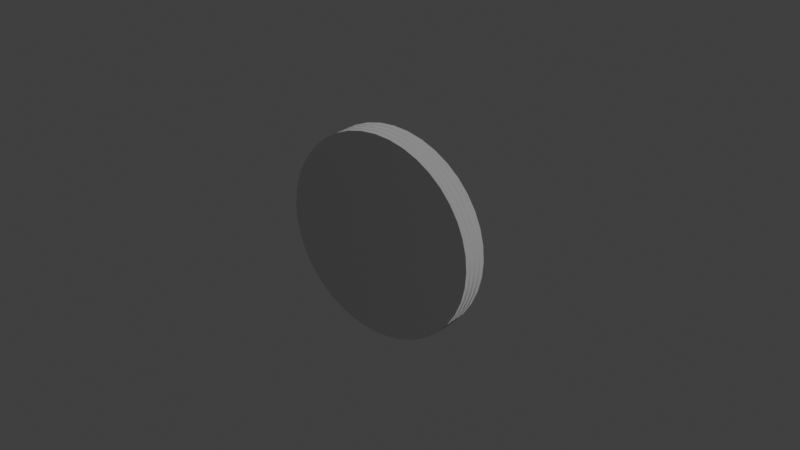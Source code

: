 # Source: the_koleso_veduhee.blend  (saved by Blender 4.1.23; exported with 4.5.12 LTS)
import bpy
from mathutils import Matrix  # noqa: F401  (used for matrix-valued properties, if any)

bpy.ops.wm.read_factory_settings(use_empty=True)
scene = bpy.context.scene
scene.name = 'Scene'

# ---- collections
col_collection = bpy.data.collections.new('Collection'); scene.collection.children.link(col_collection)

# ---- materials (node trees are filled in below, after node groups)
mat_material = bpy.data.materials.new('Material')
mat_material.use_transparent_shadow = False

# ---- material node trees
mat_material.use_nodes = True; mat_material.node_tree.nodes.clear()
_N = mat_material.node_tree.nodes; _L = mat_material.node_tree.links
n0 = _N.new('ShaderNodeBsdfPrincipled'); n0.name = 'Principled BSDF'; n0.location = (10, 300)
n0.distribution = 'GGX'
n0.subsurface_method = 'RANDOM_WALK_SKIN'
n0.inputs[2].default_value = 1.0
n0.inputs[3].default_value = 1.45
n0.inputs[27].default_value = (0.0, 0.0, 0.0, 1.0)
n0.inputs[28].default_value = 1.0
n1 = _N.new('ShaderNodeOutputMaterial'); n1.name = 'Material Output'; n1.location = (300, 300)
n2 = _N.new('ShaderNodeBump'); n2.name = 'Bump'; n2.location = (-263, -122)
n2.inputs[1].default_value = 1.0
n2.inputs[2].default_value = 1.0
n3 = _N.new('ShaderNodeTexWave'); n3.name = 'Wave Texture'; n3.location = (-524, -76)
n3.inputs[1].default_value = 152.0
n4 = _N.new('ShaderNodeMapping'); n4.name = 'Mapping'; n4.location = (-775, -59)
n4.inputs[2].default_value = (0.0, 0.0, 1.571)
n5 = _N.new('ShaderNodeTexCoord'); n5.name = 'Texture Coordinate'; n5.location = (-977, -77)
n6 = _N.new('ShaderNodeValToRGB'); n6.name = 'Color Ramp'; n6.location = (-345, 174)
while len(n6.color_ramp.elements) > 1: n6.color_ramp.elements.remove(n6.color_ramp.elements[-1])
n6.color_ramp.elements[0].position = 0.0; n6.color_ramp.elements[0].color = (0.0, 0.0, 0.0, 1.0)
_e = n6.color_ramp.elements.new(1.0); _e.color = (1.0, 1.0, 1.0, 1.0)
_L.new(n0.outputs[0], n1.inputs[0])
_L.new(n2.outputs[0], n0.inputs[5])
_L.new(n3.outputs[0], n2.inputs[4])
_L.new(n4.outputs[0], n3.inputs[0])
_L.new(n5.outputs[3], n4.inputs[0])
_L.new(n3.outputs[0], n6.inputs[0])
_L.new(n6.outputs[0], n0.inputs[1])
n1.is_active_output = True

# ---- world
world_world = bpy.data.worlds.new('World'); scene.world = world_world
world_world.use_nodes = True; world_world.node_tree.nodes.clear()
_N = world_world.node_tree.nodes; _L = world_world.node_tree.links
n0 = _N.new('ShaderNodeOutputWorld'); n0.name = 'World Output'; n0.location = (300, 300)
n1 = _N.new('ShaderNodeBackground'); n1.name = 'Background'; n1.location = (10, 300)
n1.inputs[0].default_value = (0.05088, 0.05088, 0.05088, 1.0)
_L.new(n1.outputs[0], n0.inputs[0])
n0.is_active_output = True
world_world.color = (0.05088, 0.05088, 0.05088)
world_world.use_sun_shadow = False
world_world.sun_shadow_jitter_overblur = 0.0

# ---- meshes
me_koleso_sploshnoe_001 = bpy.data.meshes.new('Koleso_sploshnoe.001')
me_koleso_sploshnoe_001.from_pydata([(0.01179, 1.753e-18, -0.02863), (0.008421, 1.753e-18, -0.02863), (0.01179, 1.547e-18, -0.02526), (0.005053, 1.753e-18, -0.02863), (0.001684, 1.753e-18, -0.02863), (-0.001684, 1.753e-18, -0.02863), (-0.005053, 1.753e-18, -0.02863), (-0.008421, 1.753e-18, -0.02863), (-0.01179, 1.753e-18, -0.02863), (-0.01179, 1.547e-18, -0.02526), (0.01853, 1.547e-18, -0.02526), (0.01516, 1.547e-18, -0.02526), (0.01853, 1.341e-18, -0.02189), (-0.01516, 1.547e-18, -0.02526), (-0.01853, 1.547e-18, -0.02526), (-0.01853, 1.341e-18, -0.02189), (0.02189, 1.341e-18, -0.02189), (0.01853, 1.134e-18, -0.01853), (0.02189, 1.134e-18, -0.01853), (-0.01853, 1.134e-18, -0.01853), (-0.02189, 1.341e-18, -0.02189), (-0.02189, 1.134e-18, -0.01853), (0.02526, 1.134e-18, -0.01853), (0.02526, 9.282e-19, -0.01516), (-0.02526, 1.134e-18, -0.01853), (-0.02526, 9.282e-19, -0.01516), (0.02526, 7.219e-19, -0.01179), (-0.02526, 7.219e-19, -0.01179), (0.02863, 7.219e-19, -0.01179), (0.02526, 5.156e-19, -0.008421), (0.02863, 5.156e-19, -0.008421), (-0.02863, 7.219e-19, -0.01179), (-0.02863, 5.156e-19, -0.008421), (0.02526, 3.094e-19, -0.005053), (0.02863, 3.094e-19, -0.005053), (0.005053, 3.094e-19, -0.005053), (0.001684, 3.094e-19, -0.005053), (-0.001684, 3.094e-19, -0.005053), (-0.005053, 3.094e-19, -0.005053), (-0.02863, 3.094e-19, -0.005053), (0.02526, 1.031e-19, -0.001684), (0.02863, 1.031e-19, -0.001684), (0.005053, 1.031e-19, -0.001684), (-0.005053, 1.031e-19, -0.001684), (-0.02863, 1.031e-19, -0.001684), (0.02526, -1.031e-19, 0.001684), (0.02863, -1.031e-19, 0.001684), (0.005053, -1.031e-19, 0.001684), (-0.005053, -1.031e-19, 0.001684), (-0.02863, -1.031e-19, 0.001684), (0.02526, -3.094e-19, 0.005053), (0.02863, -3.094e-19, 0.005053), (0.005053, -3.094e-19, 0.005053), (-0.005053, -3.094e-19, 0.005053), (-0.02863, -3.094e-19, 0.005053), (0.02526, -5.156e-19, 0.008421), (0.02863, -5.156e-19, 0.008421), (0.005053, -5.156e-19, 0.008421), (-0.005053, -5.156e-19, 0.008421), (-0.02863, -5.156e-19, 0.008421), (0.02526, -7.219e-19, 0.01179), (0.02863, -7.219e-19, 0.01179), (0.02189, -7.219e-19, 0.01179), (0.001684, -5.156e-19, 0.008421), (-0.001684, -5.156e-19, 0.008421), (-0.02526, -7.219e-19, 0.01179), (-0.02863, -7.219e-19, 0.01179), (0.02189, -9.282e-19, 0.01516), (0.02526, -9.282e-19, 0.01516), (-0.01516, -9.282e-19, 0.01516), (-0.01853, -9.282e-19, 0.01516), (-0.02189, -9.282e-19, 0.01516), (-0.02526, -9.282e-19, 0.01516), (0.02189, -1.134e-18, 0.01853), (0.02526, -1.134e-18, 0.01853), (-0.02189, -1.134e-18, 0.01853), (-0.02526, -1.134e-18, 0.01853), (0.01853, -1.341e-18, 0.02189), (0.02189, -1.341e-18, 0.02189), (0.01516, -1.341e-18, 0.02189), (0.01179, -1.341e-18, 0.02189), (-0.01179, -1.341e-18, 0.02189), (-0.01516, -1.341e-18, 0.02189), (-0.01853, -1.341e-18, 0.02189), (-0.02189, -1.341e-18, 0.02189), (0.01516, -1.547e-18, 0.02526), (0.01853, -1.547e-18, 0.02526), (0.01179, -1.547e-18, 0.02526), (-0.01179, -1.547e-18, 0.02526), (-0.01516, -1.547e-18, 0.02526), (-0.01853, -1.547e-18, 0.02526), (0.008421, -1.753e-18, 0.02863), (0.01179, -1.753e-18, 0.02863), (0.005053, -1.753e-18, 0.02863), (0.001684, -1.753e-18, 0.02863), (-0.001684, -1.753e-18, 0.02863), (-0.005053, -1.753e-18, 0.02863), (-0.008421, -1.753e-18, 0.02863), (-0.01179, -1.753e-18, 0.02863), (-0.03161, 3.065e-19, -0.005006), (-0.032, 2.4e-34, -3.919e-18), (-0.03161, -3.065e-19, 0.005006), (-0.03043, -6.055e-19, 0.009889), (-0.02851, -8.896e-19, 0.01453), (-0.02589, -1.152e-18, 0.01881), (-0.02263, -1.386e-18, 0.02263), (-0.01881, -1.585e-18, 0.02589), (-0.01453, -1.746e-18, 0.02851), (-0.009889, -1.864e-18, 0.03043), (-0.005006, -1.935e-18, 0.03161), (-5.878e-18, -1.959e-18, 0.032), (0.005006, -1.935e-18, 0.03161), (0.009889, -1.864e-18, 0.03043), (0.01453, -1.746e-18, 0.02851), (0.01881, -1.585e-18, 0.02589), (0.02263, -1.386e-18, 0.02263), (0.02589, -1.152e-18, 0.01881), (0.02851, -8.896e-19, 0.01453), (0.03043, -6.055e-19, 0.009889), (0.03161, -3.065e-19, 0.005006), (0.032, -4.799e-34, 7.838e-18), (0.03161, 3.065e-19, -0.005006), (0.03043, 6.055e-19, -0.009889), (0.02851, 8.896e-19, -0.01453), (0.02589, 1.152e-18, -0.01881), (0.02263, 1.386e-18, -0.02263), (0.01881, 1.585e-18, -0.02589), (0.01453, 1.746e-18, -0.02851), (0.009889, 1.864e-18, -0.03043), (0.005006, 1.935e-18, -0.03161), (9.797e-18, 1.959e-18, -0.032), (-0.005006, 1.935e-18, -0.03161), (-0.009889, 1.864e-18, -0.03043), (-0.01453, 1.746e-18, -0.02851), (-0.01881, 1.585e-18, -0.02589), (-0.02263, 1.386e-18, -0.02263), (-0.02589, 1.152e-18, -0.01881), (-0.02851, 8.896e-19, -0.01453), (-0.03043, 6.055e-19, -0.009889), (-0.00333, 2.351e-20, -0.0007679), (0.00333, 2.351e-20, -0.0007679), (0.004, -1.1e-18, 0.001732), (0.004, -1.501e-18, 0.005), (0.00275, -2.194e-19, 0.007165), (0.0015, -9.185e-19, 0.0075), (-0.0015, 8.579e-19, 0.0075), (-0.00275, -2.194e-19, 0.007165), (-0.003665, -1.914e-19, 0.00625), (-0.004, -1.501e-18, 0.005), (-0.004, -2.121e-19, 0.001732), (0.008421, -0.008, -0.02863), (0.01179, -0.008, -0.02863), (0.01179, -0.008, -0.02526), (0.005053, -0.008, -0.02863), (0.001684, -0.008, -0.02863), (-0.001684, -0.008, -0.02863), (-0.005053, -0.008, -0.02863), (-0.008421, -0.008, -0.02863), (-0.01179, -0.008, -0.02526), (-0.01179, -0.008, -0.02863), (0.01516, -0.008, -0.02526), (0.01853, -0.008, -0.02526), (0.01853, -0.008, -0.02189), (-0.01516, -0.008, -0.02526), (-0.01853, -0.008, -0.02189), (-0.01853, -0.008, -0.02526), (0.02189, -0.008, -0.02189), (0.02189, -0.008, -0.01853), (-0.02189, -0.008, -0.01853), (-0.02189, -0.008, -0.02189), (0.02526, -0.008, -0.01853), (0.02526, -0.008, -0.01516), (-0.02526, -0.008, -0.01516), (-0.02526, -0.008, -0.01853), (0.02526, -0.008, -0.01179), (-0.02526, -0.008, -0.01179), (0.02863, -0.008, -0.01179), (0.02863, -0.008, -0.008421), (-0.02863, -0.008, -0.008421), (-0.02863, -0.008, -0.01179), (0.02863, -0.008, -0.005053), (-0.02863, -0.008, -0.005053), (0.02863, -0.008, -0.001684), (-0.02863, -0.008, -0.001684), (0.02863, -0.008, 0.001684), (-0.02863, -0.008, 0.001684), (0.02863, -0.008, 0.005053), (-0.02863, -0.008, 0.005053), (0.02863, -0.008, 0.008421), (-0.02863, -0.008, 0.008421), (0.02526, -0.008, 0.01179), (0.02863, -0.008, 0.01179), (-0.02526, -0.008, 0.01179), (-0.02863, -0.008, 0.01179), (0.02526, -0.008, 0.01516), (-0.02526, -0.008, 0.01516), (0.02189, -0.008, 0.01853), (0.02526, -0.008, 0.01853), (-0.02189, -0.008, 0.01853), (-0.02526, -0.008, 0.01853), (0.01853, -0.008, 0.02189), (0.02189, -0.008, 0.02189), (-0.01853, -0.008, 0.02189), (-0.02189, -0.008, 0.02189), (0.01516, -0.008, 0.02526), (0.01853, -0.008, 0.02526), (0.01179, -0.008, 0.02526), (-0.01179, -0.008, 0.02526), (-0.01516, -0.008, 0.02526), (-0.01853, -0.008, 0.02526), (0.008421, -0.008, 0.02863), (0.01179, -0.008, 0.02863), (0.005053, -0.008, 0.02863), (0.001684, -0.008, 0.02863), (-0.001684, -0.008, 0.02863), (-0.005053, -0.008, 0.02863), (-0.008421, -0.008, 0.02863), (-0.01179, -0.008, 0.02863), (-0.03161, -0.008, 0.005006), (-0.03043, -0.008, 0.009889), (-0.02851, -0.008, 0.01453), (-0.02589, -0.008, 0.01881), (-0.02263, -0.008, 0.02263), (-0.01881, -0.008, 0.02589), (-0.01453, -0.008, 0.02851), (-0.009889, -0.008, 0.03043), (-0.005006, -0.008, 0.03161), (-5.878e-18, -0.008, 0.032), (0.005006, -0.008, 0.03161), (0.009889, -0.008, 0.03043), (0.01453, -0.008, 0.02851), (0.01881, -0.008, 0.02589), (0.02263, -0.008, 0.02263), (0.02589, -0.008, 0.01881), (0.02851, -0.008, 0.01453), (0.03043, -0.008, 0.009889), (0.03161, -0.008, 0.005006), (0.032, -0.008, 7.348e-18), (0.03161, -0.008, -0.005006), (0.03043, -0.008, -0.009889), (0.02851, -0.008, -0.01453), (0.02589, -0.008, -0.01881), (0.02263, -0.008, -0.02263), (0.01881, -0.008, -0.02589), (0.01453, -0.008, -0.02851), (0.009889, -0.008, -0.03043), (0.005006, -0.008, -0.03161), (9.797e-18, -0.008, -0.032), (-0.005006, -0.008, -0.03161), (-0.009889, -0.008, -0.03043), (-0.01453, -0.008, -0.02851), (-0.01881, -0.008, -0.02589), (-0.02263, -0.008, -0.02263), (-0.02589, -0.008, -0.01881), (-0.02851, -0.008, -0.01453), (-0.03043, -0.008, -0.009889), (-0.03161, -0.008, -0.005006), (-0.03161, -0.005, 0.005006), (-0.032, -0.005, -4.225e-18), (-0.03043, -0.005, 0.009889), (-0.02851, -0.005, 0.01453), (-0.02589, -0.005, 0.01881), (-0.02263, -0.005, 0.02263), (-0.01881, -0.005, 0.02589), (-0.01453, -0.005, 0.02851), (-0.009889, -0.005, 0.03043), (-0.005006, -0.005, 0.03161), (-5.878e-18, -0.005, 0.032), (0.005006, -0.005, 0.03161), (0.009889, -0.005, 0.03043), (0.01453, -0.005, 0.02851), (0.01881, -0.005, 0.02589), (0.02263, -0.005, 0.02263), (0.02589, -0.005, 0.01881), (0.02851, -0.005, 0.01453), (0.03043, -0.005, 0.009889), (0.03161, -0.005, 0.005006), (0.032, -0.005, 7.532e-18), (0.03161, -0.005, -0.005006), (0.03043, -0.005, -0.009889), (0.02851, -0.005, -0.01453), (0.02589, -0.005, -0.01881), (0.02263, -0.005, -0.02263), (0.01881, -0.005, -0.02589), (0.01453, -0.005, -0.02851), (0.009889, -0.005, -0.03043), (0.005006, -0.005, -0.03161), (9.797e-18, -0.005, -0.032), (-0.005006, -0.005, -0.03161), (-0.009889, -0.005, -0.03043), (-0.01453, -0.005, -0.02851), (-0.01881, -0.005, -0.02589), (-0.02263, -0.005, -0.02263), (-0.02589, -0.005, -0.01881), (-0.02851, -0.005, -0.01453), (-0.03043, -0.005, -0.009889), (-0.03161, -0.005, -0.005006), (-0.032, -0.008, -1.225e-17), (0.0015, 0.005, 0.0075), (-0.0015, 0.005, 0.0075), (-0.0007071, 0.008793, 0.0075), (-0.0015, 0.01, 0.0075), (-0.0007071, 0.01021, 0.0075), (-0.0015, 0.013, 0.0075), (0.0015, 0.013, 0.0075), (0.0007071, 0.01021, 0.0075), (0.0015, 0.01, 0.0075), (0.0007071, 0.008793, 0.0075), (0.001, 0.0095, 0.0075), (-0.001, 0.0095, 0.0075), (-1.73e-18, 0.0085, 0.0075), (-1.624e-18, 0.005, -0.003), (-2.236e-18, 0.0, -0.003), (-0.0015, 0.0, -0.002598), (-0.0015, 0.005, -0.002598), (0.0015, 0.005, -0.002598), (0.0015, 0.0, -0.002598), (-1.011e-18, 0.01, -0.003), (-0.0015, 0.01, -0.002598), (0.0015, 0.01, -0.002598), (-6.439e-19, 0.013, -0.003), (-0.0015, 0.013, -0.002598), (0.0015, 0.013, -0.002598), (0.00333, 0.005, -0.0007679), (0.004, 0.005, 0.001732), (0.00333, 0.01, -0.0007679), (0.004, 0.01, 0.001732), (0.00333, 0.013, -0.0007679), (0.004, 0.013, 0.001732), (0.004, 0.005, 0.005), (0.004, 0.01, 0.005), (0.004, 0.013, 0.005), (0.003665, 0.005, 0.00625), (0.003665, 0.0, 0.00625), (0.00275, 0.005, 0.007165), (0.003665, 0.01, 0.00625), (0.00275, 0.01, 0.007165), (0.003665, 0.013, 0.00625), (0.00275, 0.013, 0.007165), (-0.00275, 0.005, 0.007165), (-0.003665, 0.005, 0.00625), (-0.004, 0.005, 0.005), (-0.00275, 0.01, 0.007165), (-0.003665, 0.01, 0.00625), (-0.004, 0.01, 0.005), (-0.00275, 0.013, 0.007165), (-0.003665, 0.013, 0.00625), (-0.004, 0.013, 0.005), (-0.004, 0.005, 0.001732), (-0.004, 0.01, 0.001732), (-0.004, 0.013, 0.001732), (-0.00333, 0.005, -0.0007679), (-0.00333, 0.01, -0.0007679), (-0.00333, 0.013, -0.0007679), (0.001041, 0.013, -0.00108), (0.003, 0.013, 0.002), (0.003, 0.013, 0.0055), (-0.002, 0.013, 0.0055), (-0.003, 0.013, 0.0055), (-0.003, 0.013, 0.002), (-0.001041, 0.013, -0.00108), (0.001499, 0.013, -5.566e-05), (0.002, 0.013, 0.002), (-0.001118, 0.013, 0.001), (0.001118, 0.013, 0.001), (-0.001499, 0.013, -5.566e-05), (0.001, 0.0095, 0.0055), (0.0007071, 0.008793, 0.0055), (-0.0007071, 0.008793, 0.0055), (-0.001, 0.0095, 0.0055), (-0.0007071, 0.01021, 0.0055), (-1.929e-18, 0.0105, 0.0055), (-1.929e-18, 0.0105, 0.0075), (0.0007071, 0.01021, 0.0055), (-0.003, 0.00771, 0.0055), (-0.003, 0.00771, 0.002), (-0.003, 0.01271, 0.002), (-0.003, 0.01271, 0.0055), (-1.264e-18, 0.005978, 0.002), (0.003, 0.00771, 0.002), (0.0007071, 0.008793, 0.002), (0.003, 0.01271, 0.002), (0.001, 0.0095, 0.002), (-0.001, 0.0095, 0.002), (-0.0007071, 0.008793, 0.002), (0.0007071, 0.01021, 0.002), (-1.767e-18, 0.0085, 0.002), (-0.0007071, 0.01021, 0.002), (0.003, 0.00771, 0.0055), (0.003, 0.01271, 0.0055), (-1.251e-18, 0.005978, 0.0055), (-1.767e-18, 0.0085, 0.0055), (0.001118, 0.011, 0.001), (0.001118, 0.006, 0.001), (0.001, 0.0095, 0.001), (-0.001118, 0.006, 0.001), (-1.73e-18, 0.0085, 0.001), (-0.001118, 0.011, 0.001), (-0.001, 0.0095, 0.001), (0.0007071, 0.008793, 0.001), (0.0007071, 0.01021, 0.001), (-0.0007071, 0.01021, 0.001), (-0.0007071, 0.008793, 0.001), (-0.001499, 0.006, -5.566e-05), (-0.001499, 0.011, -5.566e-05), (-0.001041, 0.006, -0.00108), (-0.001041, 0.011, -0.00108), (1.68e-18, 0.006, -0.0015), (2.293e-18, 0.011, -0.0015), (0.001041, 0.006, -0.00108), (0.001041, 0.011, -0.00108), (0.001499, 0.006, -5.566e-05), (0.001499, 0.011, -5.566e-05), (2.537e-18, 0.013, -0.0015), (-1.929e-18, 0.0105, 0.001), (-1.929e-18, 0.0105, 0.002)], [], [(16, 12, 17), (16, 17, 18), (15, 20, 21), (15, 21, 19), (28, 26, 29), (28, 29, 30), (30, 29, 33), (30, 33, 34), (34, 33, 40), (34, 40, 41), (21, 25, 27), (41, 40, 45), (41, 45, 46), (27, 31, 32), (35, 4, 36), (27, 32, 39), (49, 53, 48), (46, 45, 50), (46, 50, 51), (4, 5, 36), (2, 3, 4), (19, 27, 38), (5, 6, 37), (27, 39, 44), (42, 47, 40), (79, 67, 80), (37, 9, 38), (51, 50, 55), (51, 55, 56), (12, 10, 11), (2, 1, 3), (17, 2, 35), (2, 4, 35), (27, 44, 43), (23, 22, 18), (45, 52, 50), (35, 42, 40), (56, 55, 60), (56, 60, 61), (11, 2, 17), (2, 0, 1), (6, 7, 9), (12, 11, 17), (62, 60, 55), (7, 8, 9), (44, 49, 48), (9, 13, 19), (49, 54, 70), (49, 70, 69), (44, 48, 43), (45, 40, 47), (59, 66, 65), (54, 59, 65), (65, 71, 70), (54, 65, 70), (65, 72, 71), (60, 62, 67), (60, 67, 68), (6, 9, 37), (23, 18, 17), (36, 5, 37), (13, 15, 19), (26, 23, 17), (29, 17, 35), (13, 14, 15), (9, 19, 38), (26, 17, 29), (40, 33, 35), (33, 29, 35), (19, 21, 27), (21, 24, 25), (68, 67, 73), (68, 73, 74), (95, 81, 96), (62, 55, 50), (63, 94, 80), (50, 52, 62), (52, 57, 62), (64, 58, 81), (63, 64, 95), (71, 72, 76), (71, 76, 75), (88, 98, 97), (73, 77, 78), (57, 63, 80), (45, 47, 52), (63, 95, 94), (70, 75, 83), (69, 70, 82), (58, 69, 81), (70, 71, 75), (53, 49, 69), (58, 53, 69), (77, 79, 85), (77, 85, 86), (79, 80, 87), (79, 87, 85), (77, 73, 67), (81, 88, 97), (81, 97, 96), (81, 82, 89), (81, 89, 88), (82, 83, 90), (82, 90, 89), (62, 57, 80), (93, 91, 80), (67, 62, 80), (77, 67, 79), (91, 87, 80), (91, 92, 87), (94, 93, 80), (81, 69, 82), (64, 81, 95), (75, 84, 83), (82, 70, 83), (99, 100, 44), (100, 101, 49), (101, 102, 59), (102, 103, 66), (103, 104, 72), (104, 105, 76), (105, 106, 90), (106, 107, 89), (107, 108, 98), (108, 109, 97), (109, 110, 95), (110, 111, 94), (111, 112, 91), (112, 113, 92), (113, 114, 85), (114, 115, 86), (115, 116, 74), (116, 117, 68), (117, 118, 61), (118, 119, 56), (119, 120, 46), (120, 121, 41), (121, 122, 30), (122, 123, 28), (123, 124, 23), (124, 125, 22), (125, 126, 10), (126, 127, 11), (127, 128, 0), (128, 129, 1), (129, 130, 4), (130, 131, 5), (131, 132, 7), (132, 133, 8), (133, 134, 13), (134, 135, 14), (135, 136, 24), (136, 137, 25), (137, 138, 31), (138, 99, 32), (139, 313, 43), (313, 312, 37), (312, 316, 36), (316, 140, 42), (140, 141, 47), (141, 142, 47), (142, 333, 52), (333, 143, 57), (143, 144, 63), (144, 145, 63), (145, 146, 64), (146, 147, 58), (147, 148, 53), (148, 149, 48), (149, 139, 48), (1, 0, 128), (2, 11, 127), (0, 2, 127), (12, 16, 10), (18, 22, 16), (26, 28, 123), (23, 26, 123), (28, 30, 122), (4, 3, 129), (5, 4, 130), (6, 5, 131), (8, 7, 132), (13, 9, 133), (9, 8, 133), (20, 15, 14), (24, 21, 20), (31, 27, 137), (27, 25, 137), (32, 31, 138), (34, 41, 121), (41, 46, 120), (46, 51, 119), (56, 61, 118), (61, 60, 117), (60, 68, 117), (74, 73, 78), (35, 36, 42), (36, 37, 312), (37, 38, 43), (47, 42, 140), (43, 48, 139), (52, 47, 142), (48, 53, 148), (63, 57, 143), (57, 52, 333), (64, 63, 145), (58, 64, 146), (53, 58, 147), (44, 39, 99), (49, 44, 100), (54, 49, 101), (66, 59, 102), (65, 66, 103), (72, 65, 103), (75, 76, 84), (78, 77, 86), (85, 87, 113), (87, 92, 113), (92, 91, 112), (83, 84, 90), (88, 89, 107), (98, 88, 107), (93, 94, 111), (94, 95, 110), (95, 96, 109), (97, 98, 108), (101, 59, 54), (72, 104, 76), (76, 105, 84), (105, 90, 84), (90, 106, 89), (97, 109, 96), (111, 91, 93), (85, 114, 86), (86, 115, 78), (115, 74, 78), (74, 116, 68), (56, 119, 51), (121, 30, 34), (23, 124, 22), (22, 125, 16), (125, 10, 16), (10, 126, 11), (1, 129, 3), (131, 7, 6), (13, 134, 14), (14, 135, 20), (135, 24, 20), (24, 136, 25), (32, 99, 39), (43, 313, 37), (36, 316, 42), (174, 176, 177), (196, 201, 200), (190, 196, 206), (168, 164, 158), (200, 204, 206), (206, 210, 212), (167, 170, 171), (167, 171, 174), (164, 163, 158), (168, 169, 164), (175, 172, 168), (172, 173, 168), (181, 178, 175), (206, 211, 210), (196, 200, 206), (152, 160, 162), (162, 167, 152), (174, 177, 180), (174, 180, 182), (168, 158, 175), (181, 175, 183), (183, 175, 192), (206, 175, 158), (206, 213, 214), (175, 206, 192), (167, 174, 152), (206, 212, 213), (178, 179, 175), (207, 198, 192), (164, 165, 163), (192, 193, 189), (208, 209, 202), (187, 185, 192), (215, 216, 207), (216, 217, 207), (214, 215, 207), (206, 214, 207), (185, 183, 192), (190, 194, 196), (158, 190, 206), (152, 190, 158), (194, 197, 196), (189, 187, 192), (207, 208, 202), (174, 184, 190), (155, 154, 152), (152, 174, 190), (174, 182, 184), (153, 150, 152), (150, 151, 152), (157, 156, 158), (158, 159, 157), (206, 207, 192), (198, 199, 195), (154, 153, 152), (188, 191, 190), (162, 166, 167), (160, 161, 162), (156, 155, 158), (205, 204, 200), (155, 152, 158), (198, 195, 192), (202, 203, 198), (186, 188, 190), (184, 186, 190), (27, 43, 38), (207, 202, 198), (185, 218, 297), (189, 219, 218), (193, 220, 219), (195, 221, 220), (199, 222, 221), (209, 223, 222), (208, 224, 223), (217, 225, 224), (216, 226, 225), (214, 227, 226), (213, 228, 227), (210, 229, 228), (211, 230, 229), (204, 231, 230), (205, 232, 231), (197, 233, 232), (194, 234, 233), (191, 235, 234), (188, 236, 235), (184, 237, 236), (182, 238, 237), (177, 239, 238), (176, 240, 239), (171, 241, 240), (170, 242, 241), (161, 243, 242), (160, 244, 243), (151, 245, 244), (150, 246, 245), (154, 247, 246), (155, 248, 247), (157, 249, 248), (159, 250, 249), (163, 251, 250), (165, 252, 251), (173, 253, 252), (172, 254, 253), (179, 255, 254), (178, 256, 255), (183, 297, 256), (245, 151, 150), (244, 160, 152), (244, 152, 151), (161, 166, 162), (166, 170, 167), (240, 176, 174), (240, 174, 171), (239, 177, 176), (246, 153, 154), (247, 154, 155), (248, 155, 156), (249, 157, 159), (250, 158, 163), (250, 159, 158), (165, 164, 169), (169, 168, 173), (254, 175, 179), (254, 172, 175), (255, 179, 178), (238, 182, 180), (237, 184, 182), (236, 186, 184), (235, 191, 188), (234, 190, 191), (234, 194, 190), (201, 196, 197), (256, 181, 183), (297, 183, 185), (218, 185, 187), (219, 189, 193), (220, 193, 192), (220, 192, 195), (203, 199, 198), (205, 200, 201), (230, 206, 204), (230, 211, 206), (229, 210, 211), (209, 203, 202), (224, 208, 207), (224, 207, 217), (228, 213, 212), (227, 214, 213), (226, 215, 214), (225, 217, 216), (187, 189, 218), (199, 221, 195), (203, 222, 199), (203, 209, 222), (208, 223, 209), (215, 226, 216), (212, 210, 228), (205, 231, 204), (201, 232, 205), (201, 197, 232), (194, 233, 197), (186, 236, 188), (180, 177, 238), (170, 241, 171), (166, 242, 170), (166, 161, 242), (160, 243, 161), (153, 246, 150), (156, 157, 248), (165, 251, 163), (169, 252, 165), (169, 173, 252), (172, 253, 173), (181, 256, 178), (257, 101, 100), (258, 257, 100), (259, 102, 101), (257, 259, 101), (260, 103, 102), (259, 260, 102), (261, 104, 103), (260, 261, 103), (262, 105, 104), (261, 262, 104), (263, 106, 105), (262, 263, 105), (264, 107, 106), (263, 264, 106), (265, 108, 107), (264, 265, 107), (266, 109, 108), (265, 266, 108), (267, 110, 109), (266, 267, 109), (268, 111, 110), (267, 268, 110), (269, 112, 111), (268, 269, 111), (270, 113, 112), (269, 270, 112), (271, 114, 113), (270, 271, 113), (272, 115, 114), (271, 272, 114), (273, 116, 115), (272, 273, 115), (274, 117, 116), (273, 274, 116), (275, 118, 117), (274, 275, 117), (276, 119, 118), (275, 276, 118), (277, 120, 119), (276, 277, 119), (278, 121, 120), (277, 278, 120), (279, 122, 121), (278, 279, 121), (280, 123, 122), (279, 280, 122), (281, 124, 123), (280, 281, 123), (282, 125, 124), (281, 282, 124), (283, 126, 125), (282, 283, 125), (284, 127, 126), (283, 284, 126), (285, 128, 127), (284, 285, 127), (286, 129, 128), (285, 286, 128), (287, 130, 129), (286, 287, 129), (288, 131, 130), (287, 288, 130), (289, 132, 131), (288, 289, 131), (290, 133, 132), (289, 290, 132), (291, 134, 133), (290, 291, 133), (292, 135, 134), (291, 292, 134), (293, 136, 135), (292, 293, 135), (294, 137, 136), (293, 294, 136), (295, 138, 137), (294, 295, 137), (296, 99, 138), (295, 296, 138), (258, 100, 99), (296, 258, 99), (218, 257, 258), (297, 218, 258), (219, 259, 257), (218, 219, 257), (220, 260, 259), (219, 220, 259), (221, 261, 260), (220, 221, 260), (222, 262, 261), (221, 222, 261), (223, 263, 262), (222, 223, 262), (224, 264, 263), (223, 224, 263), (225, 265, 264), (224, 225, 264), (226, 266, 265), (225, 226, 265), (227, 267, 266), (226, 227, 266), (228, 268, 267), (227, 228, 267), (229, 269, 268), (228, 229, 268), (230, 270, 269), (229, 230, 269), (231, 271, 270), (230, 231, 270), (232, 272, 271), (231, 232, 271), (233, 273, 272), (232, 233, 272), (234, 274, 273), (233, 234, 273), (235, 275, 274), (234, 235, 274), (236, 276, 275), (235, 236, 275), (237, 277, 276), (236, 237, 276), (238, 278, 277), (237, 238, 277), (239, 279, 278), (238, 239, 278), (240, 280, 279), (239, 240, 279), (241, 281, 280), (240, 241, 280), (242, 282, 281), (241, 242, 281), (243, 283, 282), (242, 243, 282), (244, 284, 283), (243, 244, 283), (245, 285, 284), (244, 245, 284), (246, 286, 285), (245, 246, 285), (247, 287, 286), (246, 247, 286), (248, 288, 287), (247, 248, 287), (249, 289, 288), (248, 249, 288), (250, 290, 289), (249, 250, 289), (251, 291, 290), (250, 251, 290), (252, 292, 291), (251, 252, 291), (253, 293, 292), (252, 253, 292), (254, 294, 293), (253, 254, 293), (255, 295, 294), (254, 255, 294), (256, 296, 295), (255, 256, 295), (297, 258, 296), (256, 297, 296), (298, 299, 145), (300, 301, 299), (302, 303, 301), (372, 304, 303), (305, 306, 304), (307, 298, 306), (145, 144, 298), (306, 305, 308), (304, 372, 305), (303, 302, 372), (301, 309, 302), (301, 300, 309), (299, 310, 300), (298, 307, 310), (306, 308, 307), (310, 299, 298), (311, 312, 313), (314, 311, 313), (315, 316, 312), (311, 315, 312), (317, 311, 314), (318, 317, 314), (319, 315, 311), (317, 319, 311), (320, 317, 318), (321, 320, 318), (322, 319, 317), (320, 322, 317), (323, 140, 316), (315, 323, 316), (324, 141, 140), (323, 324, 140), (325, 323, 315), (319, 325, 315), (326, 324, 323), (325, 326, 323), (327, 325, 319), (322, 327, 319), (328, 326, 325), (327, 328, 325), (329, 142, 141), (326, 330, 329), (328, 331, 330), (330, 326, 328), (329, 324, 326), (329, 141, 324), (332, 333, 142), (329, 332, 142), (334, 143, 333), (332, 334, 333), (298, 144, 143), (334, 298, 143), (335, 332, 329), (330, 335, 329), (336, 334, 332), (335, 336, 332), (306, 298, 334), (336, 306, 334), (337, 335, 330), (331, 337, 330), (338, 336, 335), (337, 338, 335), (304, 306, 336), (338, 304, 336), (339, 146, 145), (299, 339, 145), (340, 147, 146), (339, 340, 146), (341, 148, 147), (340, 341, 147), (342, 339, 299), (301, 342, 299), (343, 340, 339), (342, 343, 339), (344, 341, 340), (343, 344, 340), (345, 342, 301), (303, 345, 301), (346, 343, 342), (345, 346, 342), (347, 344, 343), (346, 347, 343), (348, 149, 148), (344, 349, 348), (347, 350, 349), (349, 344, 347), (348, 341, 344), (348, 148, 341), (351, 139, 149), (348, 351, 149), (314, 313, 139), (351, 314, 139), (352, 351, 348), (349, 352, 348), (318, 314, 351), (352, 318, 351), (353, 352, 349), (350, 353, 349), (321, 318, 352), (353, 321, 352), (354, 327, 322), (355, 328, 327), (355, 331, 328), (356, 337, 331), (356, 338, 337), (356, 304, 338), (357, 303, 304), (357, 345, 303), (358, 346, 345), (358, 347, 346), (359, 350, 347), (359, 353, 350), (360, 321, 353), (413, 320, 321), (413, 322, 320), (345, 357, 358), (304, 356, 357), (331, 355, 356), (361, 362, 355), (363, 359, 362), (347, 358, 359), (362, 361, 364), (327, 354, 361), (322, 413, 354), (321, 360, 413), (353, 365, 360), (359, 363, 365), (362, 364, 363), (361, 355, 327), (365, 353, 359), (366, 367, 307), (366, 307, 308), (367, 391, 310), (367, 310, 307), (391, 368, 300), (391, 300, 310), (368, 369, 309), (368, 309, 300), (369, 370, 302), (369, 302, 309), (370, 371, 372), (370, 372, 302), (371, 373, 305), (371, 305, 372), (373, 366, 308), (373, 308, 305), (374, 375, 376), (376, 359, 358), (358, 377, 376), (377, 374, 376), (378, 379, 380), (379, 381, 382), (381, 355, 362), (362, 359, 415), (359, 376, 415), (376, 375, 383), (375, 378, 384), (385, 382, 381), (382, 380, 379), (380, 386, 378), (386, 384, 378), (384, 383, 375), (383, 387, 376), (387, 415, 376), (415, 385, 362), (381, 362, 385), (379, 388, 389), (389, 356, 355), (355, 381, 389), (381, 379, 389), (388, 390, 367), (390, 374, 368), (374, 377, 369), (377, 358, 357), (357, 356, 371), (356, 389, 371), (389, 388, 366), (367, 366, 388), (366, 373, 389), (373, 371, 389), (371, 370, 357), (370, 369, 377), (369, 368, 374), (368, 391, 390), (391, 367, 390), (377, 357, 370), (363, 364, 392), (392, 393, 394), (393, 395, 396), (395, 397, 398), (397, 363, 392), (399, 394, 393), (394, 400, 392), (400, 414, 392), (414, 401, 397), (401, 398, 397), (398, 402, 395), (402, 396, 395), (396, 399, 393), (397, 392, 414), (395, 403, 404), (395, 404, 397), (403, 405, 406), (403, 406, 404), (405, 407, 408), (405, 408, 406), (407, 409, 410), (407, 410, 408), (409, 411, 412), (409, 412, 410), (411, 393, 392), (411, 392, 412), (397, 404, 365), (397, 365, 363), (404, 406, 360), (404, 360, 365), (406, 408, 413), (406, 413, 360), (408, 410, 354), (408, 354, 413), (410, 412, 361), (410, 361, 354), (412, 392, 364), (412, 364, 361), (390, 378, 375), (375, 374, 390), (390, 388, 379), (379, 378, 390), (394, 399, 380), (394, 380, 382), (399, 396, 386), (399, 386, 380), (396, 402, 384), (396, 384, 386), (402, 398, 383), (402, 383, 384), (398, 401, 387), (398, 387, 383), (401, 414, 415), (401, 415, 387), (414, 400, 385), (414, 385, 415), (400, 394, 382), (400, 382, 385), (405, 403, 395), (395, 407, 405), (395, 409, 407), (395, 411, 409), (395, 393, 411)])
me_koleso_sploshnoe_001.polygons.foreach_set('use_smooth', [True] * 836)
_k = set([(99, 100), (99, 138), (100, 101), (101, 102), (102, 103), (103, 104), (104, 105), (105, 106), (106, 107), (107, 108), (108, 109), (109, 110), (110, 111), (111, 112), (112, 113), (113, 114), (114, 115), (115, 116), (116, 117), (117, 118), (118, 119), (119, 120), (120, 121), (121, 122), (122, 123), (123, 124), (124, 125), (125, 126), (126, 127), (127, 128), (128, 129), (129, 130), (130, 131), (131, 132), (132, 133), (133, 134), (134, 135), (135, 136), (136, 137), (137, 138), (139, 149), (139, 313), (140, 141), (140, 316), (141, 142), (142, 333), (143, 144), (143, 333), (144, 145), (145, 146), (146, 147), (147, 148), (147, 340), (148, 149), (218, 219), (218, 297), (219, 220), (220, 221), (221, 222), (222, 223), (223, 224), (224, 225), (225, 226), (226, 227), (227, 228), (228, 229), (229, 230), (230, 231), (231, 232), (232, 233), (233, 234), (234, 235), (235, 236), (236, 237), (237, 238), (238, 239), (239, 240), (240, 241), (241, 242), (242, 243), (243, 244), (244, 245), (245, 246), (246, 247), (247, 248), (248, 249), (249, 250), (250, 251), (251, 252), (252, 253), (253, 254), (254, 255), (255, 256), (256, 297), (300, 309), (300, 310), (300, 368), (302, 309), (302, 370), (302, 372), (303, 304), (303, 345), (304, 338), (305, 308), (305, 372), (305, 373), (307, 308), (307, 310), (307, 367), (308, 366), (309, 369), (310, 391), (311, 312), (311, 317), (312, 313), (312, 316), (313, 314), (314, 318), (315, 316), (315, 319), (317, 320), (319, 322), (320, 321), (320, 322), (321, 353), (322, 327), (325, 327), (327, 328), (328, 331), (331, 337), (332, 333), (332, 335), (337, 338), (340, 343), (345, 346), (346, 347), (347, 350), (350, 353), (354, 361), (354, 410), (354, 413), (355, 356), (355, 362), (355, 381), (356, 357), (356, 389), (357, 358), (358, 359), (358, 377), (359, 362), (359, 376), (360, 365), (360, 406), (360, 413), (361, 364), (361, 412), (363, 364), (363, 365), (363, 397), (364, 392), (365, 404), (366, 367), (366, 373), (367, 391), (368, 369), (368, 391), (369, 370), (370, 371), (371, 372), (371, 373), (374, 375), (374, 377), (374, 390), (375, 376), (375, 378), (378, 379), (378, 390), (379, 381), (379, 388), (380, 382), (380, 386), (380, 399), (382, 385), (382, 394), (383, 384), (383, 387), (383, 398), (384, 386), (384, 402), (385, 400), (385, 415), (386, 396), (387, 401), (387, 415), (388, 389), (388, 390), (392, 393), (393, 395), (393, 411), (394, 399), (394, 400), (395, 397), (395, 403), (396, 399), (396, 402), (398, 401), (398, 402), (400, 414), (401, 414), (403, 404), (403, 405), (405, 406), (405, 407), (407, 408), (407, 409), (408, 413), (409, 410), (409, 411), (411, 412), (414, 415)])
me_koleso_sploshnoe_001.attributes.new('sharp_edge', 'BOOLEAN', 'EDGE').data.foreach_set('value', [ (min(e.vertices), max(e.vertices)) in _k for e in me_koleso_sploshnoe_001.edges])
_uv = me_koleso_sploshnoe_001.uv_layers.new(name='UVMap')
_uv.uv.foreach_set('vector', [0.4853, 0.09792, 0.4832, 0.1244, 0.4568, 0.1223, 0.4853, 0.09792, 0.4568, 0.1223, 0.4589, 0.09584, 0.4603, 0.4152, 0.4583, 0.4416, 0.4318, 0.4395, 0.4603, 0.4152, 0.4318, 0.4395, 0.4339, 0.4131, 0.4102, 0.0388, 0.4081, 0.06524, 0.3816, 0.06316, 0.4102, 0.0388, 0.3816, 0.06316, 0.3837, 0.03672, 0.3837, 0.03672, 0.3816, 0.06316, 0.3552, 0.06108, 0.3837, 0.03672, 0.3552, 0.06108, 0.3573, 0.03464, 0.3573, 0.03464, 0.3552, 0.06108, 0.3288, 0.059, 0.3573, 0.03464, 0.3288, 0.059, 0.3308, 0.03256, 0.4318, 0.4395, 0.4033, 0.4639, 0.3769, 0.4618, 0.3308, 0.03256, 0.3288, 0.059, 0.3023, 0.05692, 0.3308, 0.03256, 0.3023, 0.05692, 0.3044, 0.03048, 0.3769, 0.4618, 0.3748, 0.4883, 0.3484, 0.4862, 0.3427, 0.2197, 0.5257, 0.2607, 0.3406, 0.2462, 0.3769, 0.4618, 0.3484, 0.4862, 0.3219, 0.4841, 0.269, 0.4799, 0.2572, 0.2928, 0.2836, 0.2949, 0.3044, 0.03048, 0.3023, 0.05692, 0.2759, 0.05484, 0.3044, 0.03048, 0.2759, 0.05484, 0.278, 0.0284, 0.5257, 0.2607, 0.5236, 0.2872, 0.3406, 0.2462, 0.5055, 0.1793, 0.5278, 0.2343, 0.5257, 0.2607, 0.4339, 0.4131, 0.3769, 0.4618, 0.3365, 0.299, 0.5236, 0.2872, 0.5216, 0.3136, 0.3386, 0.2726, 0.3769, 0.4618, 0.3219, 0.4841, 0.2955, 0.482, 0.3163, 0.2176, 0.2898, 0.2156, 0.3288, 0.059, 0.1375, 0.1237, 0.1945, 0.07503, 0.1354, 0.1502, 0.3386, 0.2726, 0.491, 0.3644, 0.3365, 0.299, 0.278, 0.0284, 0.2759, 0.05484, 0.2494, 0.05276, 0.278, 0.0284, 0.2494, 0.05276, 0.2515, 0.02632, 0.4832, 0.1244, 0.5097, 0.1264, 0.5076, 0.1529, 0.5055, 0.1793, 0.5299, 0.2078, 0.5278, 0.2343, 0.4568, 0.1223, 0.5055, 0.1793, 0.3427, 0.2197, 0.5055, 0.1793, 0.5257, 0.2607, 0.3427, 0.2197, 0.3769, 0.4618, 0.2955, 0.482, 0.31, 0.2969, 0.4345, 0.06732, 0.461, 0.0694, 0.4589, 0.09584, 0.3023, 0.05692, 0.2634, 0.2135, 0.2759, 0.05484, 0.3427, 0.2197, 0.3163, 0.2176, 0.3288, 0.059, 0.2515, 0.02632, 0.2494, 0.05276, 0.223, 0.05067, 0.2515, 0.02632, 0.223, 0.05067, 0.2251, 0.02424, 0.5076, 0.1529, 0.5055, 0.1793, 0.4568, 0.1223, 0.5055, 0.1793, 0.532, 0.1814, 0.5299, 0.2078, 0.5216, 0.3136, 0.5195, 0.34, 0.491, 0.3644, 0.4832, 0.1244, 0.5076, 0.1529, 0.4568, 0.1223, 0.2209, 0.07711, 0.223, 0.05067, 0.2494, 0.05276, 0.5195, 0.34, 0.5174, 0.3665, 0.491, 0.3644, 0.2955, 0.482, 0.269, 0.4799, 0.2836, 0.2949, 0.491, 0.3644, 0.4889, 0.3908, 0.4339, 0.4131, 0.269, 0.4799, 0.2426, 0.4779, 0.1695, 0.3923, 0.269, 0.4799, 0.1695, 0.3923, 0.1716, 0.3659, 0.2955, 0.482, 0.2836, 0.2949, 0.31, 0.2969, 0.3023, 0.05692, 0.3288, 0.059, 0.2898, 0.2156, 0.2162, 0.4758, 0.1897, 0.4737, 0.1918, 0.4473, 0.2426, 0.4779, 0.2162, 0.4758, 0.1918, 0.4473, 0.1918, 0.4473, 0.1674, 0.4187, 0.1695, 0.3923, 0.2426, 0.4779, 0.1918, 0.4473, 0.1695, 0.3923, 0.1918, 0.4473, 0.1654, 0.4452, 0.1674, 0.4187, 0.223, 0.05067, 0.2209, 0.07711, 0.1945, 0.07503, 0.223, 0.05067, 0.1945, 0.07503, 0.1966, 0.04859, 0.5216, 0.3136, 0.491, 0.3644, 0.3386, 0.2726, 0.4345, 0.06732, 0.4589, 0.09584, 0.4568, 0.1223, 0.3406, 0.2462, 0.5236, 0.2872, 0.3386, 0.2726, 0.4889, 0.3908, 0.4603, 0.4152, 0.4339, 0.4131, 0.4081, 0.06524, 0.4345, 0.06732, 0.4568, 0.1223, 0.3816, 0.06316, 0.4568, 0.1223, 0.3427, 0.2197, 0.4889, 0.3908, 0.4868, 0.4173, 0.4603, 0.4152, 0.491, 0.3644, 0.4339, 0.4131, 0.3365, 0.299, 0.4081, 0.06524, 0.4568, 0.1223, 0.3816, 0.06316, 0.3288, 0.059, 0.3552, 0.06108, 0.3427, 0.2197, 0.3552, 0.06108, 0.3816, 0.06316, 0.3427, 0.2197, 0.4339, 0.4131, 0.4318, 0.4395, 0.3769, 0.4618, 0.4318, 0.4395, 0.4297, 0.466, 0.4033, 0.4639, 0.1966, 0.04859, 0.1945, 0.07503, 0.1681, 0.07295, 0.1966, 0.04859, 0.1681, 0.07295, 0.1701, 0.04651, 0.07417, 0.2518, 0.1208, 0.3353, 0.07209, 0.2782, 0.2209, 0.07711, 0.2494, 0.05276, 0.2759, 0.05484, 0.2349, 0.2378, 0.07625, 0.2253, 0.1354, 0.1502, 0.2759, 0.05484, 0.2634, 0.2135, 0.2209, 0.07711, 0.2634, 0.2135, 0.237, 0.2114, 0.2209, 0.07711, 0.2328, 0.2643, 0.2307, 0.2907, 0.1208, 0.3353, 0.2349, 0.2378, 0.2328, 0.2643, 0.07417, 0.2518, 0.1674, 0.4187, 0.1654, 0.4452, 0.1389, 0.4431, 0.1674, 0.4187, 0.1389, 0.4431, 0.141, 0.4167, 0.09436, 0.3332, 0.06793, 0.3311, 0.07001, 0.3047, 0.1681, 0.07295, 0.1395, 0.09731, 0.1416, 0.07087, 0.237, 0.2114, 0.2349, 0.2378, 0.1354, 0.1502, 0.3023, 0.05692, 0.2898, 0.2156, 0.2634, 0.2135, 0.2349, 0.2378, 0.07417, 0.2518, 0.07625, 0.2253, 0.1695, 0.3923, 0.141, 0.4167, 0.1166, 0.3881, 0.1716, 0.3659, 0.1695, 0.3923, 0.1187, 0.3617, 0.2307, 0.2907, 0.1716, 0.3659, 0.1208, 0.3353, 0.1695, 0.3923, 0.1674, 0.4187, 0.141, 0.4167, 0.2572, 0.2928, 0.269, 0.4799, 0.1716, 0.3659, 0.2307, 0.2907, 0.2572, 0.2928, 0.1716, 0.3659, 0.1395, 0.09731, 0.1375, 0.1237, 0.111, 0.1217, 0.1395, 0.09731, 0.111, 0.1217, 0.1131, 0.09523, 0.1375, 0.1237, 0.1354, 0.1502, 0.1089, 0.1481, 0.1375, 0.1237, 0.1089, 0.1481, 0.111, 0.1217, 0.1395, 0.09731, 0.1681, 0.07295, 0.1945, 0.07503, 0.1208, 0.3353, 0.09436, 0.3332, 0.07001, 0.3047, 0.1208, 0.3353, 0.07001, 0.3047, 0.07209, 0.2782, 0.1208, 0.3353, 0.1187, 0.3617, 0.09228, 0.3596, 0.1208, 0.3353, 0.09228, 0.3596, 0.09436, 0.3332, 0.1187, 0.3617, 0.1166, 0.3881, 0.0902, 0.3861, 0.1187, 0.3617, 0.0902, 0.3861, 0.09228, 0.3596, 0.2209, 0.07711, 0.237, 0.2114, 0.1354, 0.1502, 0.07833, 0.1989, 0.08041, 0.1725, 0.1354, 0.1502, 0.1945, 0.07503, 0.2209, 0.07711, 0.1354, 0.1502, 0.1395, 0.09731, 0.1945, 0.07503, 0.1375, 0.1237, 0.08041, 0.1725, 0.1089, 0.1481, 0.1354, 0.1502, 0.08041, 0.1725, 0.08249, 0.146, 0.1089, 0.1481, 0.07625, 0.2253, 0.07833, 0.1989, 0.1354, 0.1502, 0.1208, 0.3353, 0.1716, 0.3659, 0.1187, 0.3617, 0.2328, 0.2643, 0.1208, 0.3353, 0.07417, 0.2518, 0.141, 0.4167, 0.1146, 0.4146, 0.1166, 0.3881, 0.1187, 0.3617, 0.1695, 0.3923, 0.1166, 0.3881, 0.3197, 0.5074, 0.2802, 0.5074, 0.2955, 0.482, 0.2802, 0.5074, 0.2411, 0.5012, 0.269, 0.4799, 0.2411, 0.5012, 0.2035, 0.489, 0.2162, 0.4758, 0.2035, 0.489, 0.1683, 0.4711, 0.1897, 0.4737, 0.1683, 0.4711, 0.1363, 0.4478, 0.1654, 0.4452, 0.1363, 0.4478, 0.1084, 0.4199, 0.1389, 0.4431, 0.1084, 0.4199, 0.08512, 0.3879, 0.0902, 0.3861, 0.08512, 0.3879, 0.06717, 0.3527, 0.09228, 0.3596, 0.06717, 0.3527, 0.05495, 0.3151, 0.06793, 0.3311, 0.05495, 0.3151, 0.04877, 0.276, 0.07001, 0.3047, 0.04877, 0.276, 0.04877, 0.2365, 0.07417, 0.2518, 0.04877, 0.2365, 0.05495, 0.1974, 0.07625, 0.2253, 0.05495, 0.1974, 0.06717, 0.1598, 0.08041, 0.1725, 0.06717, 0.1598, 0.08512, 0.1246, 0.08249, 0.146, 0.08512, 0.1246, 0.1084, 0.09262, 0.111, 0.1217, 0.1084, 0.09262, 0.1363, 0.06467, 0.1131, 0.09523, 0.1363, 0.06467, 0.1683, 0.04143, 0.1701, 0.04651, 0.1683, 0.04143, 0.2035, 0.02348, 0.1966, 0.04859, 0.2035, 0.02348, 0.2411, 0.01126, 0.2251, 0.02424, 0.2411, 0.01126, 0.2802, 0.00508, 0.2515, 0.02632, 0.2802, 0.00508, 0.3197, 0.00508, 0.3044, 0.03048, 0.3197, 0.00508, 0.3588, 0.01126, 0.3308, 0.03256, 0.3588, 0.01126, 0.3964, 0.02348, 0.3837, 0.03672, 0.3964, 0.02348, 0.4316, 0.04143, 0.4102, 0.0388, 0.4316, 0.04143, 0.4636, 0.06467, 0.4345, 0.06732, 0.4636, 0.06467, 0.4915, 0.09262, 0.461, 0.0694, 0.4915, 0.09262, 0.5148, 0.1246, 0.5097, 0.1264, 0.5148, 0.1246, 0.5327, 0.1598, 0.5076, 0.1529, 0.5327, 0.1598, 0.5449, 0.1974, 0.532, 0.1814, 0.5449, 0.1974, 0.5511, 0.2365, 0.5299, 0.2078, 0.5511, 0.2365, 0.5511, 0.276, 0.5257, 0.2607, 0.5511, 0.276, 0.5449, 0.3151, 0.5236, 0.2872, 0.5449, 0.3151, 0.5327, 0.3527, 0.5195, 0.34, 0.5327, 0.3527, 0.5148, 0.3879, 0.5174, 0.3665, 0.5148, 0.3879, 0.4915, 0.4199, 0.4889, 0.3908, 0.4915, 0.4199, 0.4636, 0.4478, 0.4868, 0.4173, 0.4636, 0.4478, 0.4316, 0.4711, 0.4297, 0.466, 0.4316, 0.4711, 0.3964, 0.489, 0.4033, 0.4639, 0.3964, 0.489, 0.3588, 0.5012, 0.3748, 0.4883, 0.3588, 0.5012, 0.3197, 0.5074, 0.3484, 0.4862, 0.3039, 0.2829, 0.3194, 0.2696, 0.31, 0.2969, 0.3194, 0.2696, 0.3235, 0.2581, 0.3386, 0.2726, 0.3235, 0.2581, 0.3213, 0.2461, 0.3406, 0.2462, 0.3213, 0.2461, 0.308, 0.2306, 0.3163, 0.2176, 0.308, 0.2306, 0.2888, 0.2238, 0.2898, 0.2156, 0.2888, 0.2238, 0.2632, 0.2218, 0.2898, 0.2156, 0.2632, 0.2218, 0.2531, 0.2236, 0.2634, 0.2135, 0.2531, 0.2236, 0.2454, 0.2302, 0.237, 0.2114, 0.2454, 0.2302, 0.242, 0.2398, 0.2349, 0.2378, 0.242, 0.2398, 0.2401, 0.2634, 0.2349, 0.2378, 0.2401, 0.2634, 0.242, 0.2734, 0.2328, 0.2643, 0.242, 0.2734, 0.2486, 0.2812, 0.2307, 0.2907, 0.2486, 0.2812, 0.2582, 0.2846, 0.2572, 0.2928, 0.2582, 0.2846, 0.2839, 0.2866, 0.2836, 0.2949, 0.2839, 0.2866, 0.3039, 0.2829, 0.2836, 0.2949, 0.5299, 0.2078, 0.532, 0.1814, 0.5449, 0.1974, 0.5055, 0.1793, 0.5076, 0.1529, 0.5327, 0.1598, 0.532, 0.1814, 0.5055, 0.1793, 0.5327, 0.1598, 0.4832, 0.1244, 0.4853, 0.09792, 0.5097, 0.1264, 0.4589, 0.09584, 0.461, 0.0694, 0.4853, 0.09792, 0.4081, 0.06524, 0.4102, 0.0388, 0.4316, 0.04143, 0.4345, 0.06732, 0.4081, 0.06524, 0.4316, 0.04143, 0.4102, 0.0388, 0.3837, 0.03672, 0.3964, 0.02348, 0.5257, 0.2607, 0.5278, 0.2343, 0.5511, 0.2365, 0.5236, 0.2872, 0.5257, 0.2607, 0.5511, 0.276, 0.5216, 0.3136, 0.5236, 0.2872, 0.5449, 0.3151, 0.5174, 0.3665, 0.5195, 0.34, 0.5327, 0.3527, 0.4889, 0.3908, 0.491, 0.3644, 0.5148, 0.3879, 0.491, 0.3644, 0.5174, 0.3665, 0.5148, 0.3879, 0.4583, 0.4416, 0.4603, 0.4152, 0.4868, 0.4173, 0.4297, 0.466, 0.4318, 0.4395, 0.4583, 0.4416, 0.3748, 0.4883, 0.3769, 0.4618, 0.3964, 0.489, 0.3769, 0.4618, 0.4033, 0.4639, 0.3964, 0.489, 0.3484, 0.4862, 0.3748, 0.4883, 0.3588, 0.5012, 0.3573, 0.03464, 0.3308, 0.03256, 0.3588, 0.01126, 0.3308, 0.03256, 0.3044, 0.03048, 0.3197, 0.00508, 0.3044, 0.03048, 0.278, 0.0284, 0.2802, 0.00508, 0.2515, 0.02632, 0.2251, 0.02424, 0.2411, 0.01126, 0.2251, 0.02424, 0.223, 0.05067, 0.2035, 0.02348, 0.223, 0.05067, 0.1966, 0.04859, 0.2035, 0.02348, 0.1701, 0.04651, 0.1681, 0.07295, 0.1416, 0.07087, 0.3427, 0.2197, 0.3406, 0.2462, 0.3163, 0.2176, 0.3406, 0.2462, 0.3386, 0.2726, 0.3235, 0.2581, 0.3386, 0.2726, 0.3365, 0.299, 0.31, 0.2969, 0.2898, 0.2156, 0.3163, 0.2176, 0.308, 0.2306, 0.31, 0.2969, 0.2836, 0.2949, 0.3039, 0.2829, 0.2634, 0.2135, 0.2898, 0.2156, 0.2632, 0.2218, 0.2836, 0.2949, 0.2572, 0.2928, 0.2582, 0.2846, 0.2349, 0.2378, 0.237, 0.2114, 0.2454, 0.2302, 0.237, 0.2114, 0.2634, 0.2135, 0.2531, 0.2236, 0.2328, 0.2643, 0.2349, 0.2378, 0.2401, 0.2634, 0.2307, 0.2907, 0.2328, 0.2643, 0.242, 0.2734, 0.2572, 0.2928, 0.2307, 0.2907, 0.2486, 0.2812, 0.2955, 0.482, 0.3219, 0.4841, 0.3197, 0.5074, 0.269, 0.4799, 0.2955, 0.482, 0.2802, 0.5074, 0.2426, 0.4779, 0.269, 0.4799, 0.2411, 0.5012, 0.1897, 0.4737, 0.2162, 0.4758, 0.2035, 0.489, 0.1918, 0.4473, 0.1897, 0.4737, 0.1683, 0.4711, 0.1654, 0.4452, 0.1918, 0.4473, 0.1683, 0.4711, 0.141, 0.4167, 0.1389, 0.4431, 0.1146, 0.4146, 0.1416, 0.07087, 0.1395, 0.09731, 0.1131, 0.09523, 0.111, 0.1217, 0.1089, 0.1481, 0.08512, 0.1246, 0.1089, 0.1481, 0.08249, 0.146, 0.08512, 0.1246, 0.08249, 0.146, 0.08041, 0.1725, 0.06717, 0.1598, 0.1166, 0.3881, 0.1146, 0.4146, 0.0902, 0.3861, 0.09436, 0.3332, 0.09228, 0.3596, 0.06717, 0.3527, 0.06793, 0.3311, 0.09436, 0.3332, 0.06717, 0.3527, 0.07833, 0.1989, 0.07625, 0.2253, 0.05495, 0.1974, 0.07625, 0.2253, 0.07417, 0.2518, 0.04877, 0.2365, 0.07417, 0.2518, 0.07209, 0.2782, 0.04877, 0.276, 0.07001, 0.3047, 0.06793, 0.3311, 0.05495, 0.3151, 0.2411, 0.5012, 0.2162, 0.4758, 0.2426, 0.4779, 0.1654, 0.4452, 0.1363, 0.4478, 0.1389, 0.4431, 0.1389, 0.4431, 0.1084, 0.4199, 0.1146, 0.4146, 0.1084, 0.4199, 0.0902, 0.3861, 0.1146, 0.4146, 0.0902, 0.3861, 0.08512, 0.3879, 0.09228, 0.3596, 0.07001, 0.3047, 0.04877, 0.276, 0.07209, 0.2782, 0.05495, 0.1974, 0.08041, 0.1725, 0.07833, 0.1989, 0.111, 0.1217, 0.1084, 0.09262, 0.1131, 0.09523, 0.1131, 0.09523, 0.1363, 0.06467, 0.1416, 0.07087, 0.1363, 0.06467, 0.1701, 0.04651, 0.1416, 0.07087, 0.1701, 0.04651, 0.1683, 0.04143, 0.1966, 0.04859, 0.2515, 0.02632, 0.2802, 0.00508, 0.278, 0.0284, 0.3588, 0.01126, 0.3837, 0.03672, 0.3573, 0.03464, 0.4345, 0.06732, 0.4636, 0.06467, 0.461, 0.0694, 0.461, 0.0694, 0.4915, 0.09262, 0.4853, 0.09792, 0.4915, 0.09262, 0.5097, 0.1264, 0.4853, 0.09792, 0.5097, 0.1264, 0.5148, 0.1246, 0.5076, 0.1529, 0.5299, 0.2078, 0.5511, 0.2365, 0.5278, 0.2343, 0.5449, 0.3151, 0.5195, 0.34, 0.5216, 0.3136, 0.4889, 0.3908, 0.4915, 0.4199, 0.4868, 0.4173, 0.4868, 0.4173, 0.4636, 0.4478, 0.4583, 0.4416, 0.4636, 0.4478, 0.4297, 0.466, 0.4583, 0.4416, 0.4297, 0.466, 0.4316, 0.4711, 0.4033, 0.4639, 0.3484, 0.4862, 0.3197, 0.5074, 0.3219, 0.4841, 0.31, 0.2969, 0.3194, 0.2696, 0.3386, 0.2726, 0.3406, 0.2462, 0.3213, 0.2461, 0.3163, 0.2176, 0.6309, 0.493, 0.6495, 0.4712, 0.6712, 0.4898, 0.8078, 0.6815, 0.8295, 0.7001, 0.811, 0.7218, 0.7829, 0.6228, 0.8078, 0.6815, 0.7956, 0.7838, 0.3279, 0.7598, 0.3248, 0.7196, 0.3401, 0.6576, 0.811, 0.7218, 0.8141, 0.762, 0.7956, 0.7838, 0.7956, 0.7838, 0.7987, 0.824, 0.7802, 0.8457, 0.569, 0.4776, 0.5875, 0.4559, 0.6092, 0.4744, 0.569, 0.4776, 0.6092, 0.4744, 0.6309, 0.493, 0.3248, 0.7196, 0.3216, 0.6793, 0.3401, 0.6576, 0.3279, 0.7598, 0.3062, 0.7413, 0.3248, 0.7196, 0.3528, 0.8186, 0.3311, 0.8001, 0.3279, 0.7598, 0.3311, 0.8001, 0.3094, 0.7815, 0.3279, 0.7598, 0.3777, 0.8774, 0.356, 0.8589, 0.3528, 0.8186, 0.7956, 0.7838, 0.8173, 0.8023, 0.7987, 0.824, 0.8078, 0.6815, 0.811, 0.7218, 0.7956, 0.7838, 0.4699, 0.5056, 0.4885, 0.4839, 0.5287, 0.4808, 0.5287, 0.4808, 0.569, 0.4776, 0.4699, 0.5056, 0.6309, 0.493, 0.6712, 0.4898, 0.6929, 0.5083, 0.6309, 0.493, 0.6929, 0.5083, 0.7146, 0.5269, 0.3279, 0.7598, 0.3401, 0.6576, 0.3528, 0.8186, 0.3777, 0.8774, 0.3528, 0.8186, 0.3994, 0.8959, 0.3994, 0.8959, 0.3528, 0.8186, 0.5048, 0.9484, 0.7956, 0.7838, 0.3528, 0.8186, 0.3401, 0.6576, 0.7956, 0.7838, 0.7617, 0.8674, 0.7431, 0.8891, 0.3528, 0.8186, 0.7956, 0.7838, 0.5048, 0.9484, 0.569, 0.4776, 0.6309, 0.493, 0.4699, 0.5056, 0.7956, 0.7838, 0.7802, 0.8457, 0.7617, 0.8674, 0.356, 0.8589, 0.3343, 0.8403, 0.3528, 0.8186, 0.6658, 0.9357, 0.5667, 0.9638, 0.5048, 0.9484, 0.3248, 0.7196, 0.3031, 0.701, 0.3216, 0.6793, 0.5048, 0.9484, 0.4862, 0.9701, 0.4645, 0.9516, 0.6472, 0.9574, 0.6287, 0.9791, 0.607, 0.9606, 0.4428, 0.933, 0.4211, 0.9145, 0.5048, 0.9484, 0.7246, 0.9108, 0.706, 0.9326, 0.6658, 0.9357, 0.706, 0.9326, 0.6875, 0.9543, 0.6658, 0.9357, 0.7431, 0.8891, 0.7246, 0.9108, 0.6658, 0.9357, 0.7956, 0.7838, 0.7431, 0.8891, 0.6658, 0.9357, 0.4211, 0.9145, 0.3994, 0.8959, 0.5048, 0.9484, 0.7829, 0.6228, 0.8046, 0.6413, 0.8078, 0.6815, 0.3401, 0.6576, 0.7829, 0.6228, 0.7956, 0.7838, 0.4699, 0.5056, 0.7829, 0.6228, 0.3401, 0.6576, 0.8046, 0.6413, 0.8263, 0.6598, 0.8078, 0.6815, 0.4645, 0.9516, 0.4428, 0.933, 0.5048, 0.9484, 0.6658, 0.9357, 0.6472, 0.9574, 0.607, 0.9606, 0.6309, 0.493, 0.7363, 0.5454, 0.7829, 0.6228, 0.3741, 0.5739, 0.3926, 0.5522, 0.4699, 0.5056, 0.4699, 0.5056, 0.6309, 0.493, 0.7829, 0.6228, 0.6309, 0.493, 0.7146, 0.5269, 0.7363, 0.5454, 0.4111, 0.5305, 0.4297, 0.5088, 0.4699, 0.5056, 0.4297, 0.5088, 0.4482, 0.4871, 0.4699, 0.5056, 0.337, 0.6173, 0.3555, 0.5956, 0.3401, 0.6576, 0.3401, 0.6576, 0.3184, 0.6391, 0.337, 0.6173, 0.7956, 0.7838, 0.6658, 0.9357, 0.5048, 0.9484, 0.5667, 0.9638, 0.5482, 0.9855, 0.5265, 0.9669, 0.3926, 0.5522, 0.4111, 0.5305, 0.4699, 0.5056, 0.7797, 0.5825, 0.8015, 0.601, 0.7829, 0.6228, 0.5287, 0.4808, 0.5473, 0.459, 0.569, 0.4776, 0.4885, 0.4839, 0.507, 0.4622, 0.5287, 0.4808, 0.3555, 0.5956, 0.3741, 0.5739, 0.3401, 0.6576, 0.8327, 0.7403, 0.8141, 0.762, 0.811, 0.7218, 0.3741, 0.5739, 0.4699, 0.5056, 0.3401, 0.6576, 0.5667, 0.9638, 0.5265, 0.9669, 0.5048, 0.9484, 0.607, 0.9606, 0.5885, 0.9823, 0.5667, 0.9638, 0.758, 0.564, 0.7797, 0.5825, 0.7829, 0.6228, 0.7363, 0.5454, 0.758, 0.564, 0.7829, 0.6228, 0.3769, 0.4618, 0.31, 0.2969, 0.3365, 0.299, 0.6658, 0.9357, 0.607, 0.9606, 0.5667, 0.9638, 0.4211, 0.9145, 0.4261, 0.9519, 0.3917, 0.9269, 0.4645, 0.9516, 0.4641, 0.9713, 0.4261, 0.9519, 0.4862, 0.9701, 0.5045, 0.9844, 0.4641, 0.9713, 0.5265, 0.9669, 0.5466, 0.9911, 0.5045, 0.9844, 0.5482, 0.9855, 0.5891, 0.9911, 0.5466, 0.9911, 0.6287, 0.9791, 0.6312, 0.9844, 0.5891, 0.9911, 0.6472, 0.9574, 0.6717, 0.9713, 0.6312, 0.9844, 0.6875, 0.9543, 0.7096, 0.9519, 0.6717, 0.9713, 0.706, 0.9326, 0.744, 0.9269, 0.7096, 0.9519, 0.7431, 0.8891, 0.7741, 0.8968, 0.744, 0.9269, 0.7617, 0.8674, 0.7991, 0.8624, 0.7741, 0.8968, 0.7987, 0.824, 0.8184, 0.8245, 0.7991, 0.8624, 0.8173, 0.8023, 0.8316, 0.784, 0.8184, 0.8245, 0.8141, 0.762, 0.8383, 0.742, 0.8316, 0.784, 0.8327, 0.7403, 0.8383, 0.6994, 0.8383, 0.742, 0.8263, 0.6598, 0.8316, 0.6574, 0.8383, 0.6994, 0.8046, 0.6413, 0.8184, 0.6169, 0.8316, 0.6574, 0.8015, 0.601, 0.7991, 0.579, 0.8184, 0.6169, 0.7797, 0.5825, 0.7741, 0.5445, 0.7991, 0.579, 0.7363, 0.5454, 0.744, 0.5144, 0.7741, 0.5445, 0.7146, 0.5269, 0.7096, 0.4894, 0.744, 0.5144, 0.6712, 0.4898, 0.6717, 0.4701, 0.7096, 0.4894, 0.6495, 0.4712, 0.6312, 0.4569, 0.6717, 0.4701, 0.6092, 0.4744, 0.5891, 0.4503, 0.6312, 0.4569, 0.5875, 0.4559, 0.5466, 0.4503, 0.5891, 0.4503, 0.507, 0.4622, 0.5045, 0.4569, 0.5466, 0.4503, 0.4885, 0.4839, 0.4641, 0.4701, 0.5045, 0.4569, 0.4482, 0.4871, 0.4261, 0.4894, 0.4641, 0.4701, 0.4297, 0.5088, 0.3917, 0.5144, 0.4261, 0.4894, 0.3926, 0.5522, 0.3616, 0.5445, 0.3917, 0.5144, 0.3741, 0.5739, 0.3366, 0.579, 0.3616, 0.5445, 0.337, 0.6173, 0.3173, 0.6169, 0.3366, 0.579, 0.3184, 0.6391, 0.3041, 0.6574, 0.3173, 0.6169, 0.3216, 0.6793, 0.2975, 0.6994, 0.3041, 0.6574, 0.3031, 0.701, 0.2975, 0.742, 0.2975, 0.6994, 0.3094, 0.7815, 0.3041, 0.784, 0.2975, 0.742, 0.3311, 0.8001, 0.3173, 0.8245, 0.3041, 0.784, 0.3343, 0.8403, 0.3366, 0.8624, 0.3173, 0.8245, 0.356, 0.8589, 0.3616, 0.8968, 0.3366, 0.8624, 0.3994, 0.8959, 0.3917, 0.9269, 0.3616, 0.8968, 0.4261, 0.4894, 0.4482, 0.4871, 0.4297, 0.5088, 0.4641, 0.4701, 0.4885, 0.4839, 0.4699, 0.5056, 0.4641, 0.4701, 0.4699, 0.5056, 0.4482, 0.4871, 0.507, 0.4622, 0.5473, 0.459, 0.5287, 0.4808, 0.5473, 0.459, 0.5875, 0.4559, 0.569, 0.4776, 0.6312, 0.4569, 0.6495, 0.4712, 0.6309, 0.493, 0.6312, 0.4569, 0.6309, 0.493, 0.6092, 0.4744, 0.6717, 0.4701, 0.6712, 0.4898, 0.6495, 0.4712, 0.3917, 0.5144, 0.4111, 0.5305, 0.3926, 0.5522, 0.3616, 0.5445, 0.3926, 0.5522, 0.3741, 0.5739, 0.3366, 0.579, 0.3741, 0.5739, 0.3555, 0.5956, 0.3173, 0.6169, 0.337, 0.6173, 0.3184, 0.6391, 0.3041, 0.6574, 0.3401, 0.6576, 0.3216, 0.6793, 0.3041, 0.6574, 0.3184, 0.6391, 0.3401, 0.6576, 0.3031, 0.701, 0.3248, 0.7196, 0.3062, 0.7413, 0.3062, 0.7413, 0.3279, 0.7598, 0.3094, 0.7815, 0.3173, 0.8245, 0.3528, 0.8186, 0.3343, 0.8403, 0.3173, 0.8245, 0.3311, 0.8001, 0.3528, 0.8186, 0.3366, 0.8624, 0.3343, 0.8403, 0.356, 0.8589, 0.7096, 0.4894, 0.7146, 0.5269, 0.6929, 0.5083, 0.744, 0.5144, 0.7363, 0.5454, 0.7146, 0.5269, 0.7741, 0.5445, 0.758, 0.564, 0.7363, 0.5454, 0.7991, 0.579, 0.8015, 0.601, 0.7797, 0.5825, 0.8184, 0.6169, 0.7829, 0.6228, 0.8015, 0.601, 0.8184, 0.6169, 0.8046, 0.6413, 0.7829, 0.6228, 0.8295, 0.7001, 0.8078, 0.6815, 0.8263, 0.6598, 0.3616, 0.8968, 0.3777, 0.8774, 0.3994, 0.8959, 0.3917, 0.9269, 0.3994, 0.8959, 0.4211, 0.9145, 0.4261, 0.9519, 0.4211, 0.9145, 0.4428, 0.933, 0.4641, 0.9713, 0.4645, 0.9516, 0.4862, 0.9701, 0.5045, 0.9844, 0.4862, 0.9701, 0.5048, 0.9484, 0.5045, 0.9844, 0.5048, 0.9484, 0.5265, 0.9669, 0.5885, 0.9823, 0.5482, 0.9855, 0.5667, 0.9638, 0.8327, 0.7403, 0.811, 0.7218, 0.8295, 0.7001, 0.8316, 0.784, 0.7956, 0.7838, 0.8141, 0.762, 0.8316, 0.784, 0.8173, 0.8023, 0.7956, 0.7838, 0.8184, 0.8245, 0.7987, 0.824, 0.8173, 0.8023, 0.6287, 0.9791, 0.5885, 0.9823, 0.607, 0.9606, 0.6717, 0.9713, 0.6472, 0.9574, 0.6658, 0.9357, 0.6717, 0.9713, 0.6658, 0.9357, 0.6875, 0.9543, 0.7991, 0.8624, 0.7617, 0.8674, 0.7802, 0.8457, 0.7741, 0.8968, 0.7431, 0.8891, 0.7617, 0.8674, 0.744, 0.9269, 0.7246, 0.9108, 0.7431, 0.8891, 0.7096, 0.9519, 0.6875, 0.9543, 0.706, 0.9326, 0.4428, 0.933, 0.4645, 0.9516, 0.4261, 0.9519, 0.5482, 0.9855, 0.5466, 0.9911, 0.5265, 0.9669, 0.5885, 0.9823, 0.5891, 0.9911, 0.5482, 0.9855, 0.5885, 0.9823, 0.6287, 0.9791, 0.5891, 0.9911, 0.6472, 0.9574, 0.6312, 0.9844, 0.6287, 0.9791, 0.7246, 0.9108, 0.744, 0.9269, 0.706, 0.9326, 0.7802, 0.8457, 0.7987, 0.824, 0.7991, 0.8624, 0.8327, 0.7403, 0.8383, 0.742, 0.8141, 0.762, 0.8295, 0.7001, 0.8383, 0.6994, 0.8327, 0.7403, 0.8295, 0.7001, 0.8263, 0.6598, 0.8383, 0.6994, 0.8046, 0.6413, 0.8316, 0.6574, 0.8263, 0.6598, 0.758, 0.564, 0.7741, 0.5445, 0.7797, 0.5825, 0.6929, 0.5083, 0.6712, 0.4898, 0.7096, 0.4894, 0.5875, 0.4559, 0.5891, 0.4503, 0.6092, 0.4744, 0.5473, 0.459, 0.5466, 0.4503, 0.5875, 0.4559, 0.5473, 0.459, 0.507, 0.4622, 0.5466, 0.4503, 0.4885, 0.4839, 0.5045, 0.4569, 0.507, 0.4622, 0.4111, 0.5305, 0.3917, 0.5144, 0.4297, 0.5088, 0.3555, 0.5956, 0.337, 0.6173, 0.3366, 0.579, 0.3031, 0.701, 0.2975, 0.6994, 0.3216, 0.6793, 0.3062, 0.7413, 0.2975, 0.742, 0.3031, 0.701, 0.3062, 0.7413, 0.3094, 0.7815, 0.2975, 0.742, 0.3311, 0.8001, 0.3041, 0.784, 0.3094, 0.7815, 0.3777, 0.8774, 0.3616, 0.8968, 0.356, 0.8589, 0.02527, 0.6499, 0.0003972, 0.6499, 0.0003972, 0.6249, 0.02527, 0.6249, 0.02527, 0.6499, 0.0003972, 0.6249, 0.02527, 0.6749, 0.0003972, 0.6749, 0.0003972, 0.6499, 0.02527, 0.6499, 0.02527, 0.6749, 0.0003972, 0.6499, 0.02527, 0.6998, 0.0003972, 0.6998, 0.0003972, 0.6749, 0.02527, 0.6749, 0.02527, 0.6998, 0.0003972, 0.6749, 0.02527, 0.7248, 0.0003972, 0.7248, 0.0003972, 0.6998, 0.02527, 0.6998, 0.02527, 0.7248, 0.0003972, 0.6998, 0.02527, 0.7498, 0.0003972, 0.7498, 0.0003972, 0.7248, 0.02527, 0.7248, 0.02527, 0.7498, 0.0003972, 0.7248, 0.02527, 0.7748, 0.0003972, 0.7748, 0.0003972, 0.7498, 0.02527, 0.7498, 0.02527, 0.7748, 0.0003972, 0.7498, 0.02527, 0.7998, 0.0003972, 0.7998, 0.0003972, 0.7748, 0.02527, 0.7748, 0.02527, 0.7998, 0.0003972, 0.7748, 0.02527, 0.8247, 0.0003972, 0.8247, 0.0003972, 0.7998, 0.02527, 0.7998, 0.02527, 0.8247, 0.0003972, 0.7998, 0.02527, 0.8497, 0.0003972, 0.8497, 0.0003972, 0.8247, 0.02527, 0.8247, 0.02527, 0.8497, 0.0003972, 0.8247, 0.02527, 0.8747, 0.0003972, 0.8747, 0.0003972, 0.8497, 0.02527, 0.8497, 0.02527, 0.8747, 0.0003972, 0.8497, 0.02527, 0.8997, 0.0003972, 0.8997, 0.0003972, 0.8747, 0.02527, 0.8747, 0.02527, 0.8997, 0.0003972, 0.8747, 0.02527, 0.9247, 0.0003972, 0.9247, 0.0003972, 0.8997, 0.02527, 0.8997, 0.02527, 0.9247, 0.0003972, 0.8997, 0.02527, 0.9496, 0.0003972, 0.9496, 0.0003972, 0.9247, 0.02527, 0.9247, 0.02527, 0.9496, 0.0003972, 0.9247, 0.02527, 0.9746, 0.0003972, 0.9746, 0.0003972, 0.9496, 0.02527, 0.9496, 0.02527, 0.9746, 0.0003972, 0.9496, 0.02527, 0.9996, 0.0003972, 0.9996, 0.0003972, 0.9746, 0.02527, 0.9746, 0.02527, 0.9996, 0.0003972, 0.9746, 0.02527, 0.02538, 0.0003967, 0.02538, 0.0003967, 0.0003968, 0.02527, 0.0003967, 0.02527, 0.02538, 0.0003967, 0.0003968, 0.02527, 0.05036, 0.0003968, 0.05036, 0.0003967, 0.02538, 0.02527, 0.02538, 0.02527, 0.05036, 0.0003967, 0.02538, 0.02527, 0.07534, 0.0003968, 0.07534, 0.0003968, 0.05036, 0.02527, 0.05036, 0.02527, 0.07534, 0.0003968, 0.05036, 0.02527, 0.1003, 0.0003968, 0.1003, 0.0003968, 0.07534, 0.02527, 0.07534, 0.02527, 0.1003, 0.0003968, 0.07534, 0.02527, 0.1253, 0.0003969, 0.1253, 0.0003968, 0.1003, 0.02527, 0.1003, 0.02527, 0.1253, 0.0003968, 0.1003, 0.02527, 0.1503, 0.0003969, 0.1503, 0.0003969, 0.1253, 0.02527, 0.1253, 0.02527, 0.1503, 0.0003969, 0.1253, 0.02527, 0.1753, 0.0003969, 0.1753, 0.0003969, 0.1503, 0.02527, 0.1503, 0.02527, 0.1753, 0.0003969, 0.1503, 0.02527, 0.2002, 0.0003969, 0.2002, 0.0003969, 0.1753, 0.02527, 0.1753, 0.02527, 0.2002, 0.0003969, 0.1753, 0.02527, 0.2252, 0.0003969, 0.2252, 0.0003969, 0.2002, 0.02527, 0.2002, 0.02527, 0.2252, 0.0003969, 0.2002, 0.02527, 0.2502, 0.000397, 0.2502, 0.0003969, 0.2252, 0.02527, 0.2252, 0.02527, 0.2502, 0.0003969, 0.2252, 0.02527, 0.2752, 0.000397, 0.2752, 0.000397, 0.2502, 0.02527, 0.2502, 0.02527, 0.2752, 0.000397, 0.2502, 0.02527, 0.3002, 0.000397, 0.3002, 0.000397, 0.2752, 0.02527, 0.2752, 0.02527, 0.3002, 0.000397, 0.2752, 0.02527, 0.3251, 0.000397, 0.3251, 0.000397, 0.3002, 0.02527, 0.3002, 0.02527, 0.3251, 0.000397, 0.3002, 0.02527, 0.3501, 0.000397, 0.3501, 0.000397, 0.3251, 0.02527, 0.3251, 0.02527, 0.3501, 0.000397, 0.3251, 0.02527, 0.3751, 0.0003971, 0.3751, 0.000397, 0.3501, 0.02527, 0.3501, 0.02527, 0.3751, 0.000397, 0.3501, 0.02527, 0.4001, 0.0003971, 0.4001, 0.0003971, 0.3751, 0.02527, 0.3751, 0.02527, 0.4001, 0.0003971, 0.3751, 0.02527, 0.4251, 0.0003971, 0.4251, 0.0003971, 0.4001, 0.02527, 0.4001, 0.02527, 0.4251, 0.0003971, 0.4001, 0.02527, 0.45, 0.0003971, 0.45, 0.0003971, 0.4251, 0.02527, 0.4251, 0.02527, 0.45, 0.0003971, 0.4251, 0.02527, 0.475, 0.0003971, 0.475, 0.0003971, 0.45, 0.02527, 0.45, 0.02527, 0.475, 0.0003971, 0.45, 0.02527, 0.5, 0.0003971, 0.5, 0.0003971, 0.475, 0.02527, 0.475, 0.02527, 0.5, 0.0003971, 0.475, 0.02527, 0.525, 0.0003971, 0.525, 0.0003971, 0.5, 0.02527, 0.5, 0.02527, 0.525, 0.0003971, 0.5, 0.02527, 0.55, 0.0003972, 0.55, 0.0003971, 0.525, 0.02527, 0.525, 0.02527, 0.55, 0.0003971, 0.525, 0.02527, 0.5749, 0.0003972, 0.5749, 0.0003972, 0.55, 0.02527, 0.55, 0.02527, 0.5749, 0.0003972, 0.55, 0.02527, 0.5999, 0.0003972, 0.5999, 0.0003972, 0.5749, 0.02527, 0.5749, 0.02527, 0.5999, 0.0003972, 0.5749, 0.02527, 0.6249, 0.0003972, 0.6249, 0.0003972, 0.5999, 0.02527, 0.5999, 0.02527, 0.6249, 0.0003972, 0.5999, 0.0402, 0.6499, 0.02527, 0.6499, 0.02527, 0.6249, 0.0402, 0.6249, 0.0402, 0.6499, 0.02527, 0.6249, 0.0402, 0.6749, 0.02527, 0.6749, 0.02527, 0.6499, 0.0402, 0.6499, 0.0402, 0.6749, 0.02527, 0.6499, 0.0402, 0.6998, 0.02527, 0.6998, 0.02527, 0.6749, 0.0402, 0.6749, 0.0402, 0.6998, 0.02527, 0.6749, 0.0402, 0.7248, 0.02527, 0.7248, 0.02527, 0.6998, 0.0402, 0.6998, 0.0402, 0.7248, 0.02527, 0.6998, 0.0402, 0.7498, 0.02527, 0.7498, 0.02527, 0.7248, 0.0402, 0.7248, 0.0402, 0.7498, 0.02527, 0.7248, 0.0402, 0.7748, 0.02527, 0.7748, 0.02527, 0.7498, 0.0402, 0.7498, 0.0402, 0.7748, 0.02527, 0.7498, 0.0402, 0.7998, 0.02527, 0.7998, 0.02527, 0.7748, 0.0402, 0.7748, 0.0402, 0.7998, 0.02527, 0.7748, 0.0402, 0.8247, 0.02527, 0.8247, 0.02527, 0.7998, 0.0402, 0.7998, 0.0402, 0.8247, 0.02527, 0.7998, 0.0402, 0.8497, 0.02527, 0.8497, 0.02527, 0.8247, 0.0402, 0.8247, 0.0402, 0.8497, 0.02527, 0.8247, 0.0402, 0.8747, 0.02527, 0.8747, 0.02527, 0.8497, 0.0402, 0.8497, 0.0402, 0.8747, 0.02527, 0.8497, 0.0402, 0.8997, 0.02527, 0.8997, 0.02527, 0.8747, 0.0402, 0.8747, 0.0402, 0.8997, 0.02527, 0.8747, 0.0402, 0.9247, 0.02527, 0.9247, 0.02527, 0.8997, 0.0402, 0.8997, 0.0402, 0.9247, 0.02527, 0.8997, 0.0402, 0.9496, 0.02527, 0.9496, 0.02527, 0.9247, 0.0402, 0.9247, 0.0402, 0.9496, 0.02527, 0.9247, 0.0402, 0.9746, 0.02527, 0.9746, 0.02527, 0.9496, 0.0402, 0.9496, 0.0402, 0.9746, 0.02527, 0.9496, 0.0402, 0.9996, 0.02527, 0.9996, 0.02527, 0.9746, 0.0402, 0.9746, 0.0402, 0.9996, 0.02527, 0.9746, 0.04019, 0.02538, 0.02527, 0.02538, 0.02527, 0.0003967, 0.04019, 0.0003967, 0.04019, 0.02538, 0.02527, 0.0003967, 0.04019, 0.05036, 0.02527, 0.05036, 0.02527, 0.02538, 0.04019, 0.02538, 0.04019, 0.05036, 0.02527, 0.02538, 0.04019, 0.07534, 0.02527, 0.07534, 0.02527, 0.05036, 0.04019, 0.05036, 0.04019, 0.07534, 0.02527, 0.05036, 0.04019, 0.1003, 0.02527, 0.1003, 0.02527, 0.07534, 0.04019, 0.07534, 0.04019, 0.1003, 0.02527, 0.07534, 0.04019, 0.1253, 0.02527, 0.1253, 0.02527, 0.1003, 0.04019, 0.1003, 0.04019, 0.1253, 0.02527, 0.1003, 0.04019, 0.1503, 0.02527, 0.1503, 0.02527, 0.1253, 0.04019, 0.1253, 0.04019, 0.1503, 0.02527, 0.1253, 0.04019, 0.1753, 0.02527, 0.1753, 0.02527, 0.1503, 0.04019, 0.1503, 0.04019, 0.1753, 0.02527, 0.1503, 0.04019, 0.2002, 0.02527, 0.2002, 0.02527, 0.1753, 0.04019, 0.1753, 0.04019, 0.2002, 0.02527, 0.1753, 0.0402, 0.2252, 0.02527, 0.2252, 0.02527, 0.2002, 0.04019, 0.2002, 0.0402, 0.2252, 0.02527, 0.2002, 0.0402, 0.2502, 0.02527, 0.2502, 0.02527, 0.2252, 0.0402, 0.2252, 0.0402, 0.2502, 0.02527, 0.2252, 0.0402, 0.2752, 0.02527, 0.2752, 0.02527, 0.2502, 0.0402, 0.2502, 0.0402, 0.2752, 0.02527, 0.2502, 0.0402, 0.3002, 0.02527, 0.3002, 0.02527, 0.2752, 0.0402, 0.2752, 0.0402, 0.3002, 0.02527, 0.2752, 0.0402, 0.3251, 0.02527, 0.3251, 0.02527, 0.3002, 0.0402, 0.3002, 0.0402, 0.3251, 0.02527, 0.3002, 0.0402, 0.3501, 0.02527, 0.3501, 0.02527, 0.3251, 0.0402, 0.3251, 0.0402, 0.3501, 0.02527, 0.3251, 0.0402, 0.3751, 0.02527, 0.3751, 0.02527, 0.3501, 0.0402, 0.3501, 0.0402, 0.3751, 0.02527, 0.3501, 0.0402, 0.4001, 0.02527, 0.4001, 0.02527, 0.3751, 0.0402, 0.3751, 0.0402, 0.4001, 0.02527, 0.3751, 0.0402, 0.4251, 0.02527, 0.4251, 0.02527, 0.4001, 0.0402, 0.4001, 0.0402, 0.4251, 0.02527, 0.4001, 0.0402, 0.45, 0.02527, 0.45, 0.02527, 0.4251, 0.0402, 0.4251, 0.0402, 0.45, 0.02527, 0.4251, 0.0402, 0.475, 0.02527, 0.475, 0.02527, 0.45, 0.0402, 0.45, 0.0402, 0.475, 0.02527, 0.45, 0.0402, 0.5, 0.02527, 0.5, 0.02527, 0.475, 0.0402, 0.475, 0.0402, 0.5, 0.02527, 0.475, 0.0402, 0.525, 0.02527, 0.525, 0.02527, 0.5, 0.0402, 0.5, 0.0402, 0.525, 0.02527, 0.5, 0.0402, 0.55, 0.02527, 0.55, 0.02527, 0.525, 0.0402, 0.525, 0.0402, 0.55, 0.02527, 0.525, 0.0402, 0.5749, 0.02527, 0.5749, 0.02527, 0.55, 0.0402, 0.55, 0.0402, 0.5749, 0.02527, 0.55, 0.0402, 0.5999, 0.02527, 0.5999, 0.02527, 0.5749, 0.0402, 0.5749, 0.0402, 0.5999, 0.02527, 0.5749, 0.0402, 0.6249, 0.02527, 0.6249, 0.02527, 0.5999, 0.0402, 0.5999, 0.0402, 0.6249, 0.02527, 0.5999, 0.05386, 0.6766, 0.06879, 0.6766, 0.06879, 0.7015, 0.06484, 0.6577, 0.06879, 0.6517, 0.06879, 0.6766, 0.06484, 0.6507, 0.06879, 0.6368, 0.06879, 0.6517, 0.06133, 0.6492, 0.05386, 0.6368, 0.06879, 0.6368, 0.05781, 0.6507, 0.05386, 0.6517, 0.05386, 0.6368, 0.05781, 0.6577, 0.05386, 0.6766, 0.05386, 0.6517, 0.06879, 0.7015, 0.05386, 0.7015, 0.05386, 0.6766, 0.05386, 0.6517, 0.05781, 0.6507, 0.05635, 0.6542, 0.05386, 0.6368, 0.06133, 0.6492, 0.05781, 0.6507, 0.06879, 0.6368, 0.06484, 0.6507, 0.06133, 0.6492, 0.06879, 0.6517, 0.0663, 0.6542, 0.06484, 0.6507, 0.06879, 0.6517, 0.06484, 0.6577, 0.0663, 0.6542, 0.06879, 0.6766, 0.06133, 0.6592, 0.06484, 0.6577, 0.05386, 0.6766, 0.05781, 0.6577, 0.06133, 0.6592, 0.05386, 0.6517, 0.05635, 0.6542, 0.05781, 0.6577, 0.06133, 0.6592, 0.06879, 0.6766, 0.05386, 0.6766, 0.1378, 0.6766, 0.1378, 0.7015, 0.1301, 0.7015, 0.1301, 0.6766, 0.1378, 0.6766, 0.1301, 0.7015, 0.1456, 0.6766, 0.1456, 0.7015, 0.1378, 0.7015, 0.1378, 0.6766, 0.1456, 0.6766, 0.1378, 0.7015, 0.1378, 0.6517, 0.1378, 0.6766, 0.1301, 0.6766, 0.1301, 0.6517, 0.1378, 0.6517, 0.1301, 0.6766, 0.1456, 0.6517, 0.1456, 0.6766, 0.1378, 0.6766, 0.1378, 0.6517, 0.1456, 0.6517, 0.1378, 0.6766, 0.1378, 0.6368, 0.1378, 0.6517, 0.1301, 0.6517, 0.1301, 0.6368, 0.1378, 0.6368, 0.1301, 0.6517, 0.1456, 0.6368, 0.1456, 0.6517, 0.1378, 0.6517, 0.1378, 0.6368, 0.1456, 0.6368, 0.1378, 0.6517, 0.1584, 0.6766, 0.1584, 0.7015, 0.1456, 0.7015, 0.1456, 0.6766, 0.1584, 0.6766, 0.1456, 0.7015, 0.1713, 0.6766, 0.1713, 0.7015, 0.1584, 0.7015, 0.1584, 0.6766, 0.1713, 0.6766, 0.1584, 0.7015, 0.1584, 0.6517, 0.1584, 0.6766, 0.1456, 0.6766, 0.1456, 0.6517, 0.1584, 0.6517, 0.1456, 0.6766, 0.1713, 0.6517, 0.1713, 0.6766, 0.1584, 0.6766, 0.1584, 0.6517, 0.1713, 0.6517, 0.1584, 0.6766, 0.1584, 0.6368, 0.1584, 0.6517, 0.1456, 0.6517, 0.1456, 0.6368, 0.1584, 0.6368, 0.1456, 0.6517, 0.1713, 0.6368, 0.1713, 0.6517, 0.1584, 0.6517, 0.1584, 0.6368, 0.1713, 0.6368, 0.1584, 0.6517, 0.1876, 0.6766, 0.1876, 0.7015, 0.1713, 0.7015, 0.1713, 0.6517, 0.1876, 0.6517, 0.1876, 0.6766, 0.1713, 0.6368, 0.1876, 0.6368, 0.1876, 0.6517, 0.1876, 0.6517, 0.1713, 0.6517, 0.1713, 0.6368, 0.1876, 0.6766, 0.1713, 0.6766, 0.1713, 0.6517, 0.1876, 0.6766, 0.1713, 0.7015, 0.1713, 0.6766, 0.194, 0.6766, 0.194, 0.7015, 0.1876, 0.7015, 0.1876, 0.6766, 0.194, 0.6766, 0.1876, 0.7015, 0.04743, 0.6766, 0.04743, 0.7015, 0.04099, 0.7015, 0.04099, 0.6766, 0.04743, 0.6766, 0.04099, 0.7015, 0.05386, 0.6766, 0.05386, 0.7015, 0.04743, 0.7015, 0.04743, 0.6766, 0.05386, 0.6766, 0.04743, 0.7015, 0.194, 0.6517, 0.194, 0.6766, 0.1876, 0.6766, 0.1876, 0.6517, 0.194, 0.6517, 0.1876, 0.6766, 0.04743, 0.6517, 0.04743, 0.6766, 0.04099, 0.6766, 0.04099, 0.6517, 0.04743, 0.6517, 0.04099, 0.6766, 0.05386, 0.6517, 0.05386, 0.6766, 0.04743, 0.6766, 0.04743, 0.6517, 0.05386, 0.6517, 0.04743, 0.6766, 0.194, 0.6368, 0.194, 0.6517, 0.1876, 0.6517, 0.1876, 0.6368, 0.194, 0.6368, 0.1876, 0.6517, 0.04743, 0.6368, 0.04743, 0.6517, 0.04099, 0.6517, 0.04099, 0.6368, 0.04743, 0.6368, 0.04099, 0.6517, 0.05386, 0.6368, 0.05386, 0.6517, 0.04743, 0.6517, 0.04743, 0.6368, 0.05386, 0.6368, 0.04743, 0.6517, 0.07523, 0.6766, 0.07523, 0.7015, 0.06879, 0.7015, 0.06879, 0.6766, 0.07523, 0.6766, 0.06879, 0.7015, 0.08166, 0.6766, 0.08166, 0.7015, 0.07523, 0.7015, 0.07523, 0.6766, 0.08166, 0.6766, 0.07523, 0.7015, 0.0881, 0.6766, 0.0881, 0.7015, 0.08166, 0.7015, 0.08166, 0.6766, 0.0881, 0.6766, 0.08166, 0.7015, 0.07523, 0.6517, 0.07523, 0.6766, 0.06879, 0.6766, 0.06879, 0.6517, 0.07523, 0.6517, 0.06879, 0.6766, 0.08166, 0.6517, 0.08166, 0.6766, 0.07523, 0.6766, 0.07523, 0.6517, 0.08166, 0.6517, 0.07523, 0.6766, 0.0881, 0.6517, 0.0881, 0.6766, 0.08166, 0.6766, 0.08166, 0.6517, 0.0881, 0.6517, 0.08166, 0.6766, 0.07523, 0.6368, 0.07523, 0.6517, 0.06879, 0.6517, 0.06879, 0.6368, 0.07523, 0.6368, 0.06879, 0.6517, 0.08166, 0.6368, 0.08166, 0.6517, 0.07523, 0.6517, 0.07523, 0.6368, 0.08166, 0.6368, 0.07523, 0.6517, 0.0881, 0.6368, 0.0881, 0.6517, 0.08166, 0.6517, 0.08166, 0.6368, 0.0881, 0.6368, 0.08166, 0.6517, 0.1044, 0.6766, 0.1044, 0.7015, 0.0881, 0.7015, 0.0881, 0.6517, 0.1044, 0.6517, 0.1044, 0.6766, 0.0881, 0.6368, 0.1044, 0.6368, 0.1044, 0.6517, 0.1044, 0.6517, 0.0881, 0.6517, 0.0881, 0.6368, 0.1044, 0.6766, 0.0881, 0.6766, 0.0881, 0.6517, 0.1044, 0.6766, 0.0881, 0.7015, 0.0881, 0.6766, 0.1172, 0.6766, 0.1172, 0.7015, 0.1044, 0.7015, 0.1044, 0.6766, 0.1172, 0.6766, 0.1044, 0.7015, 0.1301, 0.6766, 0.1301, 0.7015, 0.1172, 0.7015, 0.1172, 0.6766, 0.1301, 0.6766, 0.1172, 0.7015, 0.1172, 0.6517, 0.1172, 0.6766, 0.1044, 0.6766, 0.1044, 0.6517, 0.1172, 0.6517, 0.1044, 0.6766, 0.1301, 0.6517, 0.1301, 0.6766, 0.1172, 0.6766, 0.1172, 0.6517, 0.1301, 0.6517, 0.1172, 0.6766, 0.1172, 0.6368, 0.1172, 0.6517, 0.1044, 0.6517, 0.1044, 0.6368, 0.1172, 0.6368, 0.1044, 0.6517, 0.1301, 0.6368, 0.1301, 0.6517, 0.1172, 0.6517, 0.1172, 0.6368, 0.1301, 0.6368, 0.1172, 0.6517, 0.05054, 0.7273, 0.05209, 0.7387, 0.04299, 0.7296, 0.06586, 0.7371, 0.06453, 0.7421, 0.05209, 0.7387, 0.06586, 0.7371, 0.08079, 0.7421, 0.06453, 0.7421, 0.08327, 0.7371, 0.08701, 0.7404, 0.08079, 0.7421, 0.08327, 0.7371, 0.09156, 0.7358, 0.08701, 0.7404, 0.08327, 0.7371, 0.09322, 0.7296, 0.09156, 0.7358, 0.08327, 0.7122, 0.09322, 0.7147, 0.09322, 0.7296, 0.08327, 0.7122, 0.09156, 0.7085, 0.09322, 0.7147, 0.08327, 0.7072, 0.08701, 0.7039, 0.09156, 0.7085, 0.08327, 0.7072, 0.08079, 0.7023, 0.08701, 0.7039, 0.06586, 0.7072, 0.06453, 0.7023, 0.08079, 0.7023, 0.06586, 0.7072, 0.05209, 0.7056, 0.06453, 0.7023, 0.05054, 0.717, 0.04299, 0.7147, 0.05209, 0.7056, 0.04845, 0.7222, 0.04099, 0.7222, 0.04299, 0.7147, 0.04845, 0.7222, 0.04299, 0.7296, 0.04099, 0.7222, 0.09156, 0.7085, 0.08327, 0.7122, 0.08327, 0.7072, 0.09322, 0.7296, 0.08327, 0.7371, 0.08327, 0.7122, 0.08079, 0.7421, 0.06586, 0.7371, 0.08327, 0.7371, 0.05564, 0.7296, 0.06586, 0.7321, 0.06586, 0.7371, 0.06089, 0.7166, 0.06586, 0.7072, 0.06586, 0.7321, 0.08079, 0.7023, 0.08327, 0.7072, 0.06586, 0.7072, 0.06586, 0.7321, 0.05564, 0.7296, 0.06089, 0.7277, 0.05209, 0.7387, 0.05054, 0.7273, 0.05564, 0.7296, 0.04299, 0.7296, 0.04845, 0.7222, 0.05054, 0.7273, 0.04299, 0.7147, 0.05054, 0.717, 0.04845, 0.7222, 0.05209, 0.7056, 0.05564, 0.7147, 0.05054, 0.717, 0.06586, 0.7072, 0.06089, 0.7166, 0.05564, 0.7147, 0.06586, 0.7321, 0.06089, 0.7277, 0.06089, 0.7166, 0.05564, 0.7296, 0.06586, 0.7371, 0.05209, 0.7387, 0.05564, 0.7147, 0.05209, 0.7056, 0.06586, 0.7072, 0.04099, 0.9668, 0.04099, 0.963, 0.05094, 0.963, 0.04099, 0.9668, 0.05094, 0.963, 0.05094, 0.9668, 0.04099, 0.953, 0.04099, 0.9492, 0.05094, 0.9492, 0.04099, 0.953, 0.05094, 0.9492, 0.05094, 0.953, 0.04099, 0.9484, 0.04099, 0.9446, 0.05094, 0.9446, 0.04099, 0.9484, 0.05094, 0.9446, 0.05094, 0.9484, 0.04099, 0.9438, 0.04099, 0.94, 0.05094, 0.94, 0.04099, 0.9438, 0.05094, 0.94, 0.05094, 0.9438, 0.04099, 0.9576, 0.04099, 0.9538, 0.05094, 0.9538, 0.04099, 0.9576, 0.05094, 0.9538, 0.05094, 0.9576, 0.04099, 0.9622, 0.04099, 0.9584, 0.05094, 0.9584, 0.04099, 0.9622, 0.05094, 0.9584, 0.05094, 0.9622, 0.04099, 0.9714, 0.04099, 0.9676, 0.05094, 0.9676, 0.04099, 0.9714, 0.05094, 0.9676, 0.05094, 0.9714, 0.04099, 0.976, 0.04099, 0.9722, 0.05094, 0.9722, 0.04099, 0.976, 0.05094, 0.9722, 0.05094, 0.976, 0.0673, 0.8543, 0.0673, 0.8717, 0.04243, 0.8717, 0.04243, 0.8717, 0.04099, 0.8717, 0.04099, 0.8543, 0.04099, 0.8543, 0.04243, 0.8543, 0.04243, 0.8717, 0.04243, 0.8543, 0.0673, 0.8543, 0.04243, 0.8717, 0.04099, 0.7578, 0.04961, 0.7428, 0.05499, 0.7543, 0.04961, 0.7428, 0.07448, 0.7428, 0.05851, 0.7528, 0.07448, 0.7428, 0.07592, 0.7428, 0.07592, 0.7478, 0.07592, 0.7478, 0.07592, 0.7727, 0.06348, 0.7578, 0.07592, 0.7727, 0.07448, 0.7727, 0.06348, 0.7578, 0.07448, 0.7727, 0.04961, 0.7727, 0.05851, 0.7627, 0.04961, 0.7727, 0.04099, 0.7578, 0.05499, 0.7613, 0.06203, 0.7543, 0.05851, 0.7528, 0.07448, 0.7428, 0.05851, 0.7528, 0.05499, 0.7543, 0.04961, 0.7428, 0.05499, 0.7543, 0.05353, 0.7578, 0.04099, 0.7578, 0.05353, 0.7578, 0.05499, 0.7613, 0.04099, 0.7578, 0.05499, 0.7613, 0.05851, 0.7627, 0.04961, 0.7727, 0.05851, 0.7627, 0.06203, 0.7613, 0.07448, 0.7727, 0.06203, 0.7613, 0.06348, 0.7578, 0.07448, 0.7727, 0.06348, 0.7578, 0.06203, 0.7543, 0.07592, 0.7478, 0.07448, 0.7428, 0.07592, 0.7478, 0.06203, 0.7543, 0.0673, 0.8725, 0.0673, 0.8899, 0.04243, 0.8899, 0.04243, 0.8899, 0.04099, 0.8899, 0.04099, 0.8725, 0.04099, 0.8725, 0.04243, 0.8725, 0.04243, 0.8899, 0.04243, 0.8725, 0.0673, 0.8725, 0.04243, 0.8899, 0.0673, 0.7735, 0.07592, 0.7884, 0.06192, 0.7849, 0.07592, 0.7884, 0.0673, 0.8033, 0.06192, 0.7919, 0.0673, 0.8033, 0.04243, 0.8033, 0.0584, 0.7934, 0.04243, 0.8033, 0.04099, 0.8033, 0.04099, 0.7984, 0.04099, 0.7984, 0.04099, 0.7735, 0.05343, 0.7884, 0.04099, 0.7735, 0.04243, 0.7735, 0.05343, 0.7884, 0.04243, 0.7735, 0.0673, 0.7735, 0.0584, 0.7834, 0.06192, 0.7849, 0.0584, 0.7834, 0.0673, 0.7735, 0.0584, 0.7834, 0.05488, 0.7849, 0.04243, 0.7735, 0.05488, 0.7849, 0.05343, 0.7884, 0.04243, 0.7735, 0.05343, 0.7884, 0.05488, 0.7919, 0.04099, 0.7984, 0.05488, 0.7919, 0.0584, 0.7934, 0.04243, 0.8033, 0.0584, 0.7934, 0.06192, 0.7919, 0.0673, 0.8033, 0.06192, 0.7919, 0.06338, 0.7884, 0.07592, 0.7884, 0.06338, 0.7884, 0.06192, 0.7849, 0.07592, 0.7884, 0.04243, 0.8033, 0.04099, 0.7984, 0.05488, 0.7919, 0.07581, 0.8041, 0.07581, 0.8153, 0.06586, 0.8153, 0.06586, 0.8153, 0.04099, 0.8153, 0.0584, 0.8147, 0.04099, 0.8153, 0.04099, 0.8041, 0.05343, 0.8097, 0.04099, 0.8041, 0.06586, 0.8041, 0.0584, 0.8047, 0.06586, 0.8041, 0.07581, 0.8041, 0.06586, 0.8153, 0.05488, 0.8132, 0.0584, 0.8147, 0.04099, 0.8153, 0.0584, 0.8147, 0.06192, 0.8132, 0.06586, 0.8153, 0.06192, 0.8132, 0.06338, 0.8097, 0.06586, 0.8153, 0.06338, 0.8097, 0.06192, 0.8062, 0.06586, 0.8041, 0.06192, 0.8062, 0.0584, 0.8047, 0.06586, 0.8041, 0.0584, 0.8047, 0.05488, 0.8062, 0.04099, 0.8041, 0.05488, 0.8062, 0.05343, 0.8097, 0.04099, 0.8041, 0.05343, 0.8097, 0.05488, 0.8132, 0.04099, 0.8153, 0.06586, 0.8041, 0.06586, 0.8153, 0.06338, 0.8097, 0.07581, 0.8416, 0.07581, 0.8471, 0.05094, 0.8471, 0.07581, 0.8416, 0.05094, 0.8471, 0.05094, 0.8416, 0.07581, 0.8479, 0.07581, 0.8535, 0.05094, 0.8535, 0.07581, 0.8479, 0.05094, 0.8535, 0.05094, 0.8479, 0.07581, 0.816, 0.07581, 0.8216, 0.05094, 0.8216, 0.07581, 0.816, 0.05094, 0.8216, 0.05094, 0.816, 0.07581, 0.8352, 0.07581, 0.8408, 0.05094, 0.8408, 0.07581, 0.8352, 0.05094, 0.8408, 0.05094, 0.8352, 0.04099, 0.828, 0.04099, 0.8224, 0.06586, 0.8224, 0.04099, 0.828, 0.06586, 0.8224, 0.06586, 0.828, 0.07581, 0.8288, 0.07581, 0.8344, 0.05094, 0.8344, 0.07581, 0.8288, 0.05094, 0.8344, 0.05094, 0.8288, 0.05094, 0.8416, 0.05094, 0.8471, 0.04099, 0.8471, 0.05094, 0.8416, 0.04099, 0.8471, 0.04099, 0.8416, 0.05094, 0.8479, 0.05094, 0.8535, 0.04099, 0.8535, 0.05094, 0.8479, 0.04099, 0.8535, 0.04099, 0.8479, 0.05094, 0.816, 0.05094, 0.8216, 0.04099, 0.8216, 0.05094, 0.816, 0.04099, 0.8216, 0.04099, 0.816, 0.05094, 0.8352, 0.05094, 0.8408, 0.04099, 0.8408, 0.05094, 0.8352, 0.04099, 0.8408, 0.04099, 0.8352, 0.06586, 0.828, 0.06586, 0.8224, 0.07581, 0.8224, 0.06586, 0.828, 0.07581, 0.8224, 0.07581, 0.828, 0.05094, 0.8288, 0.05094, 0.8344, 0.04099, 0.8344, 0.05094, 0.8288, 0.04099, 0.8344, 0.04099, 0.8288, 0.0584, 0.908, 0.04099, 0.908, 0.04099, 0.8907, 0.04099, 0.8907, 0.0584, 0.8907, 0.0584, 0.908, 0.04099, 0.926, 0.04099, 0.9087, 0.0584, 0.9087, 0.0584, 0.9087, 0.0584, 0.926, 0.04099, 0.926, 0.04099, 0.9806, 0.04099, 0.9768, 0.04596, 0.9768, 0.04099, 0.9806, 0.04596, 0.9768, 0.04596, 0.9806, 0.04596, 0.9906, 0.04596, 0.9944, 0.04099, 0.9944, 0.04596, 0.9906, 0.04099, 0.9944, 0.04099, 0.9906, 0.05722, 0.008098, 0.05722, 0.01191, 0.05225, 0.01191, 0.05722, 0.008098, 0.05225, 0.01191, 0.05225, 0.008098, 0.05225, 0.01651, 0.05225, 0.0127, 0.05722, 0.0127, 0.05225, 0.01651, 0.05722, 0.0127, 0.05722, 0.01651, 0.04099, 0.999, 0.04099, 0.9952, 0.04596, 0.9952, 0.04099, 0.999, 0.04596, 0.9952, 0.04596, 0.999, 0.04099, 0.9898, 0.04099, 0.986, 0.04596, 0.986, 0.04099, 0.9898, 0.04596, 0.986, 0.04596, 0.9898, 0.05225, 0.007305, 0.05225, 0.003497, 0.05722, 0.003497, 0.05225, 0.007305, 0.05722, 0.003497, 0.05722, 0.007305, 0.04596, 0.9814, 0.04596, 0.9852, 0.04099, 0.9852, 0.04596, 0.9814, 0.04099, 0.9852, 0.04099, 0.9814, 0.05362, 0.9289, 0.0559, 0.934, 0.05401, 0.9392, 0.05401, 0.9392, 0.04845, 0.9268, 0.05362, 0.9289, 0.05401, 0.9392, 0.04327, 0.9289, 0.04845, 0.9268, 0.05401, 0.9392, 0.04099, 0.934, 0.04327, 0.9289, 0.05401, 0.9392, 0.04288, 0.9392, 0.04099, 0.934])
me_koleso_sploshnoe_001.materials.append(mat_material)
me_koleso_sploshnoe_001.update()

# ---- objects
ob_koleso_sploshnoe = bpy.data.objects.new('Koleso_sploshnoe', me_koleso_sploshnoe_001)

# ---- transforms, parenting, visibility, modifiers, constraints
ob_koleso_sploshnoe.location = (0.0, 0.0, 0.0)

# ---- collection membership
col_collection.objects.link(ob_koleso_sploshnoe)

# ---- scene / render settings (as saved in the file)
scene.frame_start = 1; scene.frame_end = 250; scene.frame_set(1)
scene.render.engine = 'BLENDER_EEVEE_NEXT'
scene.cycles.sampling_pattern = 'TABULATED_SOBOL'
scene.eevee.ray_tracing_options.trace_max_roughness = 0.0
scene.view_settings.view_transform = 'Standard'
bpy.context.view_layer.update()

# ---- added for rendering (the .blend has no active camera and no usable light): camera, sun
cam_auto = bpy.data.cameras.new('AutoCamera')
cam_auto.lens = 50.0
cam_auto.sensor_width = 36.0
cam_auto.clip_end = 1000.0
ob_auto_camera = bpy.data.objects.new('AutoCamera', cam_auto)
scene.collection.objects.link(ob_auto_camera)
ob_auto_camera.location = (0.185045, -0.219554, 0.148036)
ob_auto_camera.rotation_euler = (1.09748, -7.21219e-08, 0.694738)
scene.camera = ob_auto_camera
light_auto_sun = bpy.data.lights.new('AutoSun', 'SUN')
light_auto_sun.energy = 3.0
light_auto_sun.angle = 0.0523599
ob_auto_sun = bpy.data.objects.new('AutoSun', light_auto_sun)
scene.collection.objects.link(ob_auto_sun)
ob_auto_sun.rotation_euler = (0.872665, 0.174533, 0.523599)
bpy.context.view_layer.update()
